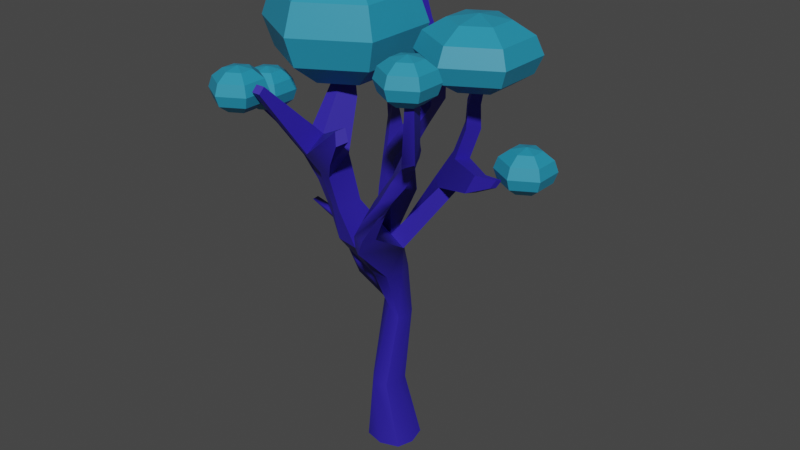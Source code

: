 # Source: arbolNoche3.blend  (saved by Blender 2.80.75; exported with 4.5.12 LTS)
import bpy
from mathutils import Matrix  # noqa: F401  (used for matrix-valued properties, if any)

bpy.ops.wm.read_factory_settings(use_empty=True)
scene = bpy.context.scene
scene.name = 'Scene'

# ---- collections
col_collection = bpy.data.collections.new('Collection'); scene.collection.children.link(col_collection)

# ---- materials (node trees are filled in below, after node groups)
mat_tronco = bpy.data.materials.new('tronco')
mat_tronco.use_transparent_shadow = False
mat_hojas = bpy.data.materials.new('Hojas')
mat_hojas.use_transparent_shadow = False

# ---- material node trees
mat_tronco.use_nodes = True; mat_tronco.node_tree.nodes.clear()
_N = mat_tronco.node_tree.nodes; _L = mat_tronco.node_tree.links
n0 = _N.new('ShaderNodeOutputMaterial'); n0.name = 'Material Output'; n0.location = (300, 300)
n1 = _N.new('ShaderNodeBsdfPrincipled'); n1.name = 'Principled BSDF'; n1.location = (10, 300)
n1.distribution = 'GGX'
n1.subsurface_method = 'BURLEY'
n1.inputs[0].default_value = (0.0264, 0.01455, 0.3626, 1.0)
n1.inputs[3].default_value = 1.45
n1.inputs[27].default_value = (0.0, 0.0, 0.0, 1.0)
n1.inputs[28].default_value = 1.0
_L.new(n1.outputs[0], n0.inputs[0])
n0.is_active_output = True
mat_hojas.use_nodes = True; mat_hojas.node_tree.nodes.clear()
_N = mat_hojas.node_tree.nodes; _L = mat_hojas.node_tree.links
n0 = _N.new('ShaderNodeOutputMaterial'); n0.name = 'Material Output'; n0.location = (300, 300)
n1 = _N.new('ShaderNodeBsdfPrincipled'); n1.name = 'Principled BSDF'; n1.location = (10, 300)
n1.distribution = 'GGX'
n1.subsurface_method = 'BURLEY'
n1.inputs[0].default_value = (0.01872, 0.2764, 0.4412, 1.0)
n1.inputs[3].default_value = 1.45
n1.inputs[27].default_value = (0.0, 0.0, 0.0, 1.0)
n1.inputs[28].default_value = 1.0
_L.new(n1.outputs[0], n0.inputs[0])
n0.is_active_output = True

# ---- world
world_world = bpy.data.worlds.new('World'); scene.world = world_world
world_world.use_nodes = True; world_world.node_tree.nodes.clear()
_N = world_world.node_tree.nodes; _L = world_world.node_tree.links
n0 = _N.new('ShaderNodeOutputWorld'); n0.name = 'World Output'; n0.location = (300, 300)
n1 = _N.new('ShaderNodeBackground'); n1.name = 'Background'; n1.location = (10, 300)
n1.inputs[0].default_value = (0.05088, 0.05088, 0.05088, 1.0)
_L.new(n1.outputs[0], n0.inputs[0])
n0.is_active_output = True
world_world.color = (0.05088, 0.05088, 0.05088)
world_world.use_sun_shadow = False
world_world.sun_shadow_jitter_overblur = 0.0

# ---- meshes
me_mesh = bpy.data.meshes.new('Mesh')
me_mesh.from_pydata([(-0.1968, -2.756, 0.4062), (1.03, -2.762, 0.3559), (-0.007241, 0.1294, 0.2007), (0.5699, 0.2748, 0.3559), (0.1556, 0.2972, -0.3156), (0.5587, 0.2696, -0.3718), (-0.1671, -2.75, -0.3635), (1.049, -2.753, -0.4214), (0.6918, -0.4952, 0.06277), (0.1387, -0.2238, 0.07032), (0.09556, -0.3382, -0.3978), (0.6088, -0.5425, -0.4653), (0.4722, -1.72, 0.3083), (-0.2928, -1.695, 0.1325), (-0.2465, -1.694, -0.3081), (0.5698, -1.722, -0.2635), (-0.5524, 0.9199, 0.9493), (0.9367, 1.072, 1.528), (0.5318, 0.836, -0.1768), (-0.01033, 0.8745, -0.5606), (0.1847, 0.9041, 1.024), (0.3694, 0.8484, -0.1218), (0.3496, 0.2838, -0.4257), (0.3029, -0.4798, -0.5256), (0.1326, -1.704, -0.3572), (0.4037, -2.752, -0.5), (0.4245, -2.765, 0.5), (0.09222, -1.708, 0.4286), (0.4187, -0.3425, 0.1552), (0.277, 0.2979, 0.5), (1.047, 0.8075, 0.1971), (0.358, 0.8824, 0.03579), (-0.3532, 0.9362, -0.04573), (-0.07298, 0.2092, 0.0002611), (0.01688, -0.1243, -0.1612), (-0.4228, -1.69, -0.1471), (-0.3612, -2.754, 3.954e-07), (0.4163, -2.764, 3.954e-07), (1.198, -2.759, 3.926e-07), (0.6281, -1.726, 0.02605), (0.7882, -0.5552, -0.1876), (0.7493, 0.2586, 3.065e-07), (1.853, 2.24, 1.249), (2.336, 2.223, 1.221), (2.272, 2.543, 0.7546), (1.797, 2.544, 0.8675), (-0.602, 1.525, 1.111), (-0.2298, 1.488, 1.177), (-0.1815, 1.509, 0.5624), (-0.6224, 1.551, 0.5033), (-0.6948, 2.059, 1.353), (-0.3278, 2.025, 1.362), (-0.2205, 2.295, 0.8462), (-0.6687, 2.335, 0.8467), (-1.191, 2.465, 1.618), (-0.8206, 2.376, 1.615), (-0.7424, 2.604, 1.194), (-1.139, 2.685, 1.196), (2.465, 2.574, 1.449), (2.813, 2.576, 1.367), (2.719, 2.787, 1.094), (2.383, 2.785, 1.176), (-0.1165, 1.894, -0.4503), (-0.8055, 1.939, -0.8042), (-0.1738, 1.891, -1.162), (-0.8894, 1.934, -1.478), (3.243, 2.904, 2.101), (3.593, 2.92, 2.023), (3.494, 3.157, 1.798), (3.146, 3.142, 1.876), (3.541, 3.874, 2.263), (3.77, 3.856, 2.212), (3.688, 3.873, 1.961), (3.46, 3.891, 2.011), (-1.391, 3.414, 2.59), (-1.17, 3.396, 2.555), (-1.152, 3.487, 2.433), (-1.374, 3.504, 2.477), (0.1308, 2.345, 1.662), (0.2068, 2.549, 1.296), (-0.1764, 2.752, 1.541), (-0.2397, 2.582, 1.839), (0.715, 2.756, 1.909), (0.9908, 2.833, 1.773), (0.8611, 3.018, 1.748), (0.6373, 2.955, 1.859), (-0.2832, 3.069, 0.5225), (-0.6284, 3.094, 0.5225), (-0.8978, 3.318, 0.7458), (-0.6144, 3.298, 0.7458), (-0.5207, 3.948, 0.4719), (-0.715, 3.956, 0.5184), (-0.7478, 4.114, 0.6547), (-0.5878, 4.108, 0.6169), (-1.306, 1.77, 0.9732), (-1.442, 1.782, 0.5672), (-1.827, 2.236, 1.011), (-1.931, 2.244, 0.5226), (-3.594, 2.728, 1.142), (-3.531, 2.765, 0.9463), (-3.422, 2.878, 1.133), (-3.363, 2.897, 0.8095), (0.3161, 2.617, -1.307), (-0.197, 2.644, -1.311), (0.2328, 2.613, -1.885), (-0.2876, 2.635, -1.885), (-0.7668, 4.176, -1.629), (-1.041, 4.181, -1.629), (-0.703, 4.163, -1.991), (-0.9896, 4.168, -1.991), (2.306, 1.788, -0.5058), (1.918, 1.815, -0.1789), (1.717, 1.812, -0.8581), (1.391, 1.823, -0.5223), (3.006, 2.775, -0.5099), (2.758, 2.794, -0.253), (2.619, 2.788, -0.8522), (2.387, 2.793, -0.5773), (3.676, 4.109, -0.5905), (3.506, 4.116, -0.4785), (3.519, 4.112, -0.7396), (3.351, 4.114, -0.6198), (0.9401, 1.548, 1.388), (0.918, 1.758, 0.9987), (1.558, 1.72, 1.146), (1.614, 1.715, 1.456), (1.506, 1.902, 1.36), (1.351, 2.156, 0.8004), (1.723, 1.873, 1.116), (1.924, 1.913, 1.413), (1.14, 1.314, 1.548), (0.5095, 1.221, 1.306), (0.5816, 1.335, 0.8701), (1.275, 1.284, 1.255), (-0.4413, 1.417, -1.073), (0.2761, 1.367, -0.895), (0.1555, 1.394, -0.1096), (-0.5404, 1.446, -0.3134), (2.655, 2.296, -0.5079), (2.428, 2.315, -0.2208), (2.027, 2.315, -0.5498), (2.258, 2.31, -0.8551), (3.071, 3.448, -0.5502), (2.897, 3.46, -0.3657), (2.647, 3.458, -0.5986), (2.826, 3.454, -0.7959), (2.952, 3.113, -0.53), (2.747, 3.129, -0.3094), (2.423, 3.128, -0.5879), (2.62, 3.123, -0.824), (0.04699, 2.262, -1.478), (0.1202, 2.264, -0.8524), (-0.4952, 2.298, -1.106), (-0.5605, 2.294, -1.568), (0.02331, 3.39, -1.938), (0.07786, 3.399, -1.468), (-0.3199, 3.414, -1.468), (-0.3806, 3.403, -1.938), (-0.4172, 3.782, -1.965), (-0.4189, 3.793, -1.548), (-0.75, 3.803, -1.548), (-0.7552, 3.79, -1.965), (0.2079, 3.0, -1.912), (0.2887, 3.006, -1.387), (-0.1776, 3.027, -1.387), (-0.2648, 3.018, -1.912), (-0.9313, 1.325, 0.9088), (-1.137, 1.332, 0.1807), (-1.017, 1.938, 0.6048), (-0.97, 1.929, 1.13), (-2.309, 2.23, 0.9754), (-2.4, 2.257, 0.6308), (-2.819, 2.584, 0.6475), (-2.788, 2.554, 1.044), (-2.925, 2.467, 1.008), (-2.975, 2.514, 0.7753), (-3.201, 2.752, 0.7809), (-3.21, 2.721, 1.135), (-1.742, 2.023, 0.9544), (-1.877, 2.034, 0.5543), (-2.379, 2.406, 0.5319), (-2.296, 2.383, 1.024), (-1.871, 2.122, -1.702), (-1.948, 2.105, -2.103), (-2.073, 2.389, -2.074), (-2.102, 2.333, -2.2), (-2.812, 2.275, -2.461), (-2.742, 2.205, -2.567), (-2.738, 2.486, -2.341), (-2.674, 2.351, -2.514), (3.627, 2.086, 0.1898), (3.448, 2.096, 0.3839), (3.926, 2.387, 0.1886), (3.748, 2.396, 0.3642), (4.329, 2.269, 0.2404), (4.231, 2.272, 0.3326), (4.511, 2.408, 0.2399), (4.41, 2.411, 0.3232), (-0.755, 0.4832, 0.3625), (-0.7873, 0.4814, 0.186), (-0.7263, 0.1114, 0.2165), (-0.7824, 0.1138, 0.1158), (-1.434, 1.094, 0.4968), (-1.466, 1.092, 0.3203), (-1.392, 0.8915, 0.3507), (-1.447, 0.8952, 0.2501), (-2.077, 1.242, 0.6109), (-2.11, 1.24, 0.4343), (-2.02, 1.127, 0.4648), (-2.077, 1.13, 0.3641)], [], [(0, 26, 27, 13), (74, 75, 76, 77), (14, 24, 25, 6), (36, 37, 26, 0), (1, 38, 39, 12), (36, 0, 13, 35), (9, 28, 29, 2), (2, 33, 199, 198), (4, 22, 23, 10), (8, 40, 41, 3), (13, 27, 28, 9), (35, 13, 9, 34), (10, 23, 24, 14), (12, 39, 40, 8), (2, 29, 20, 16), (3, 41, 30, 17), (22, 4, 19, 21), (33, 2, 16, 32), (70, 71, 72, 73), (5, 22, 21, 18), (23, 22, 5, 11), (24, 23, 11, 15), (25, 24, 15, 7), (26, 37, 38, 1), (27, 26, 1, 12), (28, 27, 12, 8), (29, 28, 8, 3), (20, 29, 3, 17), (119, 118, 120, 121), (107, 106, 108, 109), (4, 33, 32, 19), (10, 34, 33, 4), (14, 35, 34, 10), (6, 36, 35, 14), (6, 25, 37, 36), (38, 37, 25, 7), (39, 38, 7, 15), (40, 39, 15, 11), (41, 40, 11, 5), (30, 41, 5, 18), (20, 17, 130, 131), (17, 30, 133, 130), (30, 31, 132, 133), (31, 20, 131, 132), (16, 20, 47, 46), (20, 31, 48, 47), (31, 32, 49, 48), (99, 98, 100, 101), (46, 47, 51, 50), (47, 48, 52, 51), (48, 49, 53, 52), (49, 46, 50, 53), (50, 51, 55, 54), (82, 83, 84, 85), (90, 91, 92, 93), (53, 50, 54, 57), (42, 43, 59, 58), (43, 44, 60, 59), (44, 45, 61, 60), (45, 42, 58, 61), (32, 31, 136, 137), (31, 21, 135, 136), (21, 19, 134, 135), (19, 32, 137, 134), (58, 59, 67, 66), (59, 60, 68, 67), (60, 61, 69, 68), (61, 58, 66, 69), (66, 67, 71, 70), (67, 68, 72, 71), (68, 69, 73, 72), (69, 66, 70, 73), (54, 55, 75, 74), (55, 56, 76, 75), (56, 57, 77, 76), (57, 54, 74, 77), (51, 52, 79, 78), (52, 56, 80, 79), (56, 55, 81, 80), (55, 51, 78, 81), (78, 79, 83, 82), (79, 80, 84, 83), (80, 81, 85, 84), (81, 78, 82, 85), (52, 53, 87, 86), (53, 57, 88, 87), (57, 56, 89, 88), (56, 52, 86, 89), (86, 87, 91, 90), (87, 88, 92, 91), (88, 89, 93, 92), (89, 86, 90, 93), (32, 16, 166, 167), (16, 46, 169, 166), (46, 49, 168, 169), (49, 32, 167, 168), (95, 94, 178, 179), (94, 96, 181, 178), (96, 97, 180, 181), (97, 95, 179, 180), (63, 62, 151, 152), (62, 64, 150, 151), (64, 65, 153, 150), (65, 63, 152, 153), (103, 102, 163, 164), (102, 104, 162, 163), (104, 105, 165, 162), (105, 103, 164, 165), (31, 30, 110, 111), (30, 18, 112, 110), (18, 21, 113, 112), (21, 31, 111, 113), (195, 194, 196, 197), (110, 112, 141, 138), (112, 113, 140, 141), (113, 111, 139, 140), (115, 114, 146, 147), (114, 116, 149, 146), (116, 117, 148, 149), (117, 115, 147, 148), (123, 122, 126, 127), (124, 123, 127, 128), (122, 125, 129, 126), (127, 126, 42, 45), (128, 127, 45, 44), (129, 128, 44, 43), (126, 129, 43, 42), (131, 130, 125, 122), (132, 131, 122, 123), (133, 132, 123, 124), (130, 133, 124, 125), (135, 134, 65, 64), (136, 135, 64, 62), (137, 136, 62, 63), (187, 186, 188, 189), (139, 138, 114, 115), (140, 139, 115, 117), (141, 140, 117, 116), (138, 141, 116, 114), (143, 142, 118, 119), (144, 143, 119, 121), (145, 144, 121, 120), (142, 145, 120, 118), (147, 146, 142, 143), (148, 147, 143, 144), (149, 148, 144, 145), (146, 149, 145, 142), (151, 150, 104, 102), (152, 151, 102, 103), (153, 152, 103, 105), (150, 153, 105, 104), (155, 154, 158, 159), (156, 155, 159, 160), (157, 156, 160, 161), (154, 157, 161, 158), (159, 158, 108, 106), (160, 159, 106, 107), (161, 160, 107, 109), (158, 161, 109, 108), (163, 162, 154, 155), (164, 163, 155, 156), (165, 164, 156, 157), (162, 165, 157, 154), (167, 166, 94, 95), (168, 167, 95, 97), (169, 168, 97, 96), (166, 169, 96, 94), (171, 170, 174, 175), (172, 171, 175, 176), (173, 172, 176, 177), (170, 173, 177, 174), (175, 174, 98, 99), (176, 175, 99, 101), (177, 176, 101, 100), (174, 177, 100, 98), (179, 178, 170, 171), (180, 179, 171, 172), (181, 180, 172, 173), (178, 181, 173, 170), (128, 124, 125, 129), (134, 137, 182, 183), (137, 63, 184, 182), (63, 65, 185, 184), (65, 134, 183, 185), (183, 182, 186, 187), (182, 184, 188, 186), (184, 185, 189, 188), (185, 183, 187, 189), (111, 110, 190, 191), (110, 138, 192, 190), (138, 139, 193, 192), (139, 111, 191, 193), (191, 190, 194, 195), (190, 192, 196, 194), (192, 193, 197, 196), (193, 191, 195, 197), (199, 201, 205, 203), (9, 2, 198, 200), (33, 34, 201, 199), (34, 9, 200, 201), (204, 202, 206, 208), (200, 198, 202, 204), (201, 200, 204, 205), (198, 199, 203, 202), (209, 208, 206, 207), (205, 204, 208, 209), (202, 203, 207, 206), (203, 205, 209, 207)])
me_mesh.polygons.foreach_set('use_smooth', [True] * 208)
_k = set([(0, 13), (0, 26), (0, 36), (1, 12), (1, 26), (1, 38), (2, 9), (2, 16), (3, 8), (3, 17), (4, 10), (4, 19), (5, 11), (5, 18), (6, 14), (6, 25), (6, 36), (7, 15), (7, 25), (7, 38), (8, 12), (9, 13), (10, 14), (11, 15), (16, 20), (16, 32), (16, 46), (16, 166), (17, 20), (17, 130), (18, 21), (18, 112), (19, 134), (20, 31), (20, 47), (20, 131), (21, 31), (21, 113), (21, 135), (30, 31), (30, 110), (30, 133), (31, 32), (31, 48), (31, 111), (31, 132), (31, 136), (32, 49), (32, 137), (32, 167), (42, 58), (42, 126), (43, 59), (43, 129), (44, 60), (44, 128), (45, 61), (45, 127), (46, 49), (46, 50), (46, 169), (47, 51), (48, 52), (49, 53), (49, 168), (50, 54), (51, 52), (51, 78), (52, 53), (52, 56), (52, 79), (52, 86), (53, 57), (53, 87), (54, 74), (55, 56), (55, 75), (55, 81), (56, 57), (56, 76), (56, 80), (56, 89), (57, 77), (57, 88), (58, 61), (58, 66), (59, 67), (60, 68), (61, 69), (62, 136), (62, 151), (63, 65), (63, 152), (63, 184), (64, 135), (64, 150), (65, 153), (65, 185), (66, 70), (67, 71), (68, 72), (69, 73), (70, 71), (70, 73), (71, 72), (72, 73), (74, 75), (74, 77), (75, 76), (76, 77), (78, 82), (79, 83), (80, 84), (81, 85), (82, 83), (82, 85), (83, 84), (84, 85), (86, 87), (86, 89), (86, 90), (87, 88), (87, 91), (88, 89), (88, 92), (89, 93), (90, 91), (90, 93), (91, 92), (92, 93), (94, 95), (94, 96), (94, 166), (94, 178), (95, 97), (95, 167), (95, 179), (96, 97), (96, 169), (96, 181), (97, 168), (97, 180), (98, 99), (98, 100), (98, 174), (99, 101), (99, 175), (100, 101), (100, 177), (101, 176), (102, 151), (102, 163), (103, 152), (103, 164), (104, 150), (104, 162), (105, 153), (105, 165), (106, 107), (106, 108), (106, 159), (107, 109), (107, 160), (108, 109), (108, 158), (109, 161), (110, 111), (110, 112), (110, 190), (111, 113), (111, 191), (112, 113), (112, 141), (113, 140), (114, 138), (114, 146), (115, 139), (115, 147), (116, 117), (116, 141), (116, 149), (117, 140), (117, 148), (118, 119), (118, 120), (118, 142), (119, 121), (119, 143), (120, 121), (120, 145), (121, 144), (122, 126), (122, 131), (123, 127), (123, 132), (124, 125), (124, 133), (125, 130), (128, 129), (134, 137), (134, 183), (137, 182), (138, 139), (138, 192), (139, 193), (142, 146), (143, 147), (144, 148), (145, 149), (154, 158), (154, 162), (155, 159), (155, 163), (156, 160), (156, 164), (157, 161), (157, 165), (167, 168), (170, 174), (170, 178), (171, 175), (171, 179), (172, 176), (172, 180), (173, 177), (173, 181), (182, 186), (183, 187), (184, 188), (185, 189), (186, 188), (187, 189), (188, 189), (190, 191), (190, 192), (190, 194), (191, 193), (191, 195), (192, 196), (193, 197), (194, 195), (194, 196), (195, 197), (196, 197), (198, 200), (202, 204), (206, 208)])
me_mesh.attributes.new('sharp_edge', 'BOOLEAN', 'EDGE').data.foreach_set('value', [ (min(e.vertices), max(e.vertices)) in _k for e in me_mesh.edges])
_uv = me_mesh.uv_layers.new(name='map1')
_uv.uv.foreach_set('vector', [0.1716, -0.4242, 0.4672, -0.4472, 0.4672, -0.4214, 0.2025, -0.4025, 0.2971, 1.062, 0.3139, 1.073, 0.2989, 1.106, 0.2815, 1.093, -0.3119, -0.372, -0.4811, -0.3647, -0.4811, -0.4085, -0.2771, -0.4062, -0.07614, -0.4176, -0.4139, -0.4796, 0.4672, -0.4472, 0.1716, -0.4242, 0.8284, -0.4382, 1.088, -0.428, 1.105, -0.4104, 0.789, -0.4232, -0.07614, -0.4176, 0.1716, -0.4242, 0.2025, -0.4025, -0.08936, -0.3953, 0.2443, -0.3383, 0.4672, -0.3476, 0.4672, -0.1269, 0.2443, -0.1086, 0.2443, -0.1086, -0.1079, -0.09446, -0.1079, -0.09446, 0.2443, -0.1086, -0.3527, 0.003639, -0.4811, 0.04563, -0.4811, -0.2444, -0.3527, -0.2733, 0.7317, -0.3765, 1.132, -0.3589, 1.132, -0.15, 0.7317, -0.1875, 0.2025, -0.4025, 0.4672, -0.4214, 0.4672, -0.3476, 0.2443, -0.3383, -0.08936, -0.3953, 0.2025, -0.4025, 0.2443, -0.3383, -0.1079, -0.3309, -0.3527, -0.2733, -0.4811, -0.2444, -0.4811, -0.3647, -0.3119, -0.372, 0.789, -0.4232, 1.105, -0.4104, 1.132, -0.3589, 0.7317, -0.3765, 0.2443, -0.1086, 0.4672, -0.1269, 0.4854, 0.5497, 0.2662, 0.5369, 0.7317, -0.1875, 1.132, -0.15, 1.064, 0.5887, 0.7068, 0.555, -0.4811, 0.04563, -0.3527, 0.003639, -0.3177, 0.5443, -0.4895, 0.5526, -0.1079, -0.09446, 0.2443, -0.1086, 0.2662, 0.5369, -0.07976, 0.6079, 0.7617, 1.082, 0.7771, 1.072, 0.7926, 1.095, 0.7766, 1.106, 1.382, 0.02563, 1.519, 0.04563, 1.511, 0.5526, 1.333, 0.5456, 1.519, -0.2444, 1.519, 0.04563, 1.382, 0.02563, 1.382, -0.2586, 1.519, -0.3647, 1.519, -0.2444, 1.382, -0.2586, 1.342, -0.3652, 1.519, -0.4085, 1.519, -0.3647, 1.342, -0.3652, 1.306, -0.4025, 0.4672, -0.4472, 1.586, -0.4796, 1.088, -0.428, 0.8284, -0.4382, 0.4672, -0.4214, 0.4672, -0.4472, 0.8284, -0.4382, 0.789, -0.4232, 0.4672, -0.3476, 0.4672, -0.4214, 0.789, -0.4232, 0.7317, -0.3765, 0.4672, -0.1269, 0.4672, -0.3476, 0.7317, -0.3765, 0.7317, -0.1875, 0.4854, 0.5497, 0.4672, -0.1269, 0.7317, -0.1875, 0.7068, 0.555, 1.112, 1.256, 1.123, 1.237, 1.159, 1.249, 1.148, 1.267, -0.4099, 1.246, -0.4532, 1.253, -0.4611, 1.209, -0.4246, 1.204, -0.3527, 0.003639, -0.1079, -0.09446, -0.07976, 0.6079, -0.3177, 0.5443, -0.3527, -0.2733, -0.1079, -0.3309, -0.1079, -0.09446, -0.3527, 0.003639, -0.3119, -0.372, -0.08936, -0.3953, -0.1079, -0.3309, -0.3527, -0.2733, -0.2771, -0.4062, -0.07614, -0.4176, -0.08936, -0.3953, -0.3119, -0.372, -0.2771, -0.4062, -0.4811, -0.4085, -0.4139, -0.4796, -0.07614, -0.4176, 1.088, -0.428, 1.586, -0.4796, 1.519, -0.4085, 1.306, -0.4025, 1.105, -0.4104, 1.088, -0.428, 1.306, -0.4025, 1.342, -0.3652, 1.132, -0.3589, 1.105, -0.4104, 1.342, -0.3652, 1.382, -0.2586, 1.132, -0.15, 1.132, -0.3589, 1.382, -0.2586, 1.382, 0.02563, 1.064, 0.5887, 1.132, -0.15, 1.382, 0.02563, 1.333, 0.5456, 0.4854, 0.5497, 0.7068, 0.555, 0.7445, 0.7574, 0.5884, 0.8185, 0.7068, 0.555, 1.064, 0.5887, 0.9799, 0.9133, 0.7445, 0.7574, 1.064, 0.5887, 1.563, 0.8788, 0.9398, 1.293, 0.9799, 0.9133, 1.563, 0.8788, 2.485, 0.5497, 2.588, 0.8185, 0.9398, 1.293, 0.2662, 0.5369, 0.4854, 0.5497, 0.3671, 0.8508, 0.2658, 0.7943, 0.4854, 0.5497, -0.4373, 0.8788, 0.2066, 1.079, 0.3671, 0.8508, -0.4373, 0.8788, -0.07976, 0.6079, 0.1133, 0.9061, 0.2066, 1.079, 0.04139, 0.8779, 0.08214, 0.8626, 0.08472, 0.8855, 0.03714, 0.9006, 0.2658, 0.7943, 0.3671, 0.8508, 0.3457, 1.011, 0.2716, 0.9596, 0.3671, 0.8508, 0.2066, 1.079, 0.2648, 1.182, 0.3457, 1.011, 0.2066, 1.079, 0.1133, 0.9061, 0.1862, 1.099, 0.2648, 1.182, 0.1133, 0.9061, 0.2658, 0.7943, 0.2716, 0.9596, 0.1862, 1.099, 0.2716, 0.9596, 0.3457, 1.011, 0.3026, 1.021, 0.2585, 0.9846, 0.5249, 1.115, 0.5626, 1.14, 0.54, 1.173, 0.5095, 1.152, 0.1085, 1.342, 0.1067, 1.318, 0.1392, 1.318, 0.1443, 1.336, 0.1862, 1.099, 0.2716, 0.9596, 0.2585, 0.9846, 0.2057, 1.072, 0.7526, 1.046, 0.8135, 1.011, 0.8082, 1.02, 0.7732, 1.041, 0.8135, 1.011, 0.8634, 1.129, 0.8352, 1.092, 0.8082, 1.02, 0.8634, 1.129, 0.7956, 1.18, 0.7979, 1.119, 0.8352, 1.092, 0.7956, 1.18, 0.7526, 1.046, 0.7732, 1.041, 0.7979, 1.119, -0.07976, 0.6079, -0.4373, 0.8788, -0.2682, 1.146, -0.1109, 0.9035, -0.4373, 0.8788, -0.4895, 0.5526, -0.4227, 0.8278, -0.2682, 1.146, -0.4895, 0.5526, -0.3177, 0.5443, -0.2921, 0.7761, -0.4227, 0.8278, -0.3177, 0.5443, -0.07976, 0.6079, -0.1109, 0.9035, -0.2921, 0.7761, 0.7732, 1.041, 0.8082, 1.02, 0.7879, 0.9708, 0.7629, 0.9833, 0.8082, 1.02, 0.8352, 1.092, 0.8003, 1.029, 0.7879, 0.9708, 0.8352, 1.092, 0.7979, 1.119, 0.774, 1.045, 0.8003, 1.029, 0.7979, 1.119, 0.7732, 1.041, 0.7629, 0.9833, 0.774, 1.045, 0.7629, 0.9833, 0.7879, 0.9708, 0.7771, 1.072, 0.7617, 1.082, 0.7879, 0.9708, 0.8003, 1.029, 0.7926, 1.095, 0.7771, 1.072, 0.8003, 1.029, 0.774, 1.045, 0.7766, 1.106, 0.7926, 1.095, 0.774, 1.045, 0.7629, 0.9833, 0.7617, 1.082, 0.7766, 1.106, 0.2585, 0.9846, 0.3026, 1.021, 0.3139, 1.073, 0.2971, 1.062, 0.3026, 1.021, 0.2501, 1.121, 0.2989, 1.106, 0.3139, 1.073, 0.2501, 1.121, 0.2057, 1.072, 0.2815, 1.093, 0.2989, 1.106, 0.2057, 1.072, 0.2585, 0.9846, 0.2971, 1.062, 0.2815, 1.093, 0.3457, 1.011, 0.2648, 1.182, 0.4263, 1.195, 0.4435, 1.09, 0.2648, 1.182, 0.2501, 1.121, 0.3787, 1.165, 0.4263, 1.195, 0.2501, 1.121, 0.3026, 1.021, 0.3984, 1.094, 0.3787, 1.165, 0.3026, 1.021, 0.3457, 1.011, 0.4435, 1.09, 0.3984, 1.094, 0.4435, 1.09, 0.4263, 1.195, 0.5626, 1.14, 0.5249, 1.115, 0.4263, 1.195, 0.3787, 1.165, 0.54, 1.173, 0.5626, 1.14, 0.3787, 1.165, 0.3984, 1.094, 0.5095, 1.152, 0.54, 1.173, 0.3984, 1.094, 0.4435, 1.09, 0.5249, 1.115, 0.5095, 1.152, 0.2648, 1.182, 0.1862, 1.099, 0.1115, 1.253, 0.1455, 1.304, 0.1862, 1.099, 0.2057, 1.072, 0.1424, 1.224, 0.1115, 1.253, 0.2057, 1.072, 0.2501, 1.121, 0.1676, 1.259, 0.1424, 1.224, 0.2501, 1.121, 0.2648, 1.182, 0.1455, 1.304, 0.1676, 1.259, 0.1455, 1.304, 0.1115, 1.253, 0.1067, 1.318, 0.1085, 1.342, 0.1115, 1.253, 0.1424, 1.224, 0.1392, 1.318, 0.1067, 1.318, 0.1424, 1.224, 0.1676, 1.259, 0.1443, 1.336, 0.1392, 1.318, 0.1676, 1.259, 0.1455, 1.304, 0.1085, 1.342, 0.1443, 1.336, -0.07976, 0.6079, 0.2662, 0.5369, 0.1712, 0.6572, 0.02514, 0.7082, 0.2662, 0.5369, 0.2658, 0.7943, 0.173, 0.8283, 0.1712, 0.6572, 0.2658, 0.7943, 0.1133, 0.9061, 0.07139, 0.8778, 0.173, 0.8283, 0.1133, 0.9061, -0.07976, 0.6079, 0.02514, 0.7082, 0.07139, 0.8778, 0.06338, 0.7379, 0.1234, 0.71, 0.1098, 0.7648, 0.05597, 0.7889, 0.1234, 0.71, 0.1164, 0.8372, 0.1065, 0.8531, 0.1098, 0.7648, 0.1164, 0.8372, 0.0519, 0.8623, 0.04722, 0.8748, 0.1065, 0.8531, 0.0519, 0.8623, 0.06338, 0.7379, 0.05597, 0.7889, 0.04722, 0.8748, -0.1313, 1.031, -0.2247, 1.174, -0.3835, 1.165, -0.2731, 1.104, -0.2247, 1.174, -0.3651, 0.988, -0.4291, 1.019, -0.3835, 1.165, -0.3651, 0.988, -0.2705, 0.9271, -0.3497, 0.9903, -0.4291, 1.019, -0.2705, 0.9271, -0.1313, 1.031, -0.2731, 1.104, -0.3497, 0.9903, -0.3768, 1.113, -0.4591, 1.133, -0.4573, 1.178, -0.3861, 1.162, -0.4591, 1.133, -0.4707, 1.032, -0.4682, 1.093, -0.4573, 1.178, -0.4707, 1.032, -0.4098, 1.02, -0.4136, 1.083, -0.4682, 1.093, -0.4098, 1.02, -0.3768, 1.113, -0.3861, 1.162, -0.4136, 1.083, 1.563, 0.8788, 1.064, 0.5887, 1.135, 0.945, 1.088, 1.034, 1.064, 0.5887, 1.333, 0.5456, 1.26, 0.9867, 1.135, 0.945, 1.333, 0.5456, 1.511, 0.5526, 1.242, 1.099, 1.26, 0.9867, 1.511, 0.5526, 1.563, 0.8788, 1.088, 1.034, 1.242, 1.099, 0.9789, 0.8692, 0.9891, 0.8611, 0.9896, 0.8756, 0.9808, 0.8832, 1.135, 0.945, 1.26, 0.9867, 1.192, 1.036, 1.105, 0.9953, 1.26, 0.9867, 1.242, 1.099, 1.166, 1.109, 1.192, 1.036, 1.242, 1.099, 1.088, 1.034, 1.069, 1.057, 1.166, 1.109, 1.059, 1.068, 1.086, 1.023, 1.094, 1.089, 1.071, 1.129, 1.086, 1.023, 1.15, 1.057, 1.152, 1.118, 1.094, 1.089, 1.15, 1.057, 1.127, 1.108, 1.132, 1.16, 1.152, 1.118, 1.127, 1.108, 1.059, 1.068, 1.071, 1.129, 1.132, 1.16, 0.8334, 1.224, 0.664, 0.9509, 0.7162, 1.014, 0.8072, 1.195, 0.9252, 1.04, 0.8334, 1.224, 0.8072, 1.195, 0.8888, 1.098, 0.664, 0.9509, 0.7733, 0.8825, 0.7957, 0.9601, 0.7162, 1.014, 0.8072, 1.195, 0.7162, 1.014, 0.7526, 1.046, 0.7956, 1.18, 0.8888, 1.098, 0.8072, 1.195, 0.7956, 1.18, 0.8634, 1.129, 0.7957, 0.9601, 0.8888, 1.098, 0.8634, 1.129, 0.8135, 1.011, 0.7162, 1.014, 0.7957, 0.9601, 0.8135, 1.011, 0.7526, 1.046, 0.5884, 0.8185, 0.7445, 0.7574, 0.7733, 0.8825, 0.664, 0.9509, 0.9398, 1.293, 0.5884, 0.8185, 0.664, 0.9509, 0.8334, 1.224, 0.9799, 0.9133, 0.9398, 1.293, 0.8334, 1.224, 0.9252, 1.04, 0.7445, 0.7574, 0.9799, 0.9133, 0.9252, 1.04, 0.7733, 0.8825, -0.4227, 0.8278, -0.2921, 0.7761, -0.2705, 0.9271, -0.3651, 0.988, -0.2682, 1.146, -0.4227, 0.8278, -0.3651, 0.988, -0.2247, 1.174, -0.1109, 0.9035, -0.2682, 1.146, -0.2247, 1.174, -0.1313, 1.031, -0.1093, 0.9747, -0.08553, 0.983, -0.09161, 1.006, -0.1128, 0.9986, 1.069, 1.057, 1.105, 0.9953, 1.086, 1.023, 1.059, 1.068, 1.166, 1.109, 1.069, 1.057, 1.059, 1.068, 1.127, 1.108, 1.192, 1.036, 1.166, 1.109, 1.127, 1.108, 1.15, 1.057, 1.105, 0.9953, 1.192, 1.036, 1.15, 1.057, 1.086, 1.023, 1.083, 1.179, 1.103, 1.147, 1.123, 1.237, 1.112, 1.256, 1.137, 1.203, 1.083, 1.179, 1.112, 1.256, 1.148, 1.267, 1.154, 1.169, 1.137, 1.203, 1.148, 1.267, 1.159, 1.249, 1.103, 1.147, 1.154, 1.169, 1.159, 1.249, 1.123, 1.237, 1.071, 1.129, 1.094, 1.089, 1.103, 1.147, 1.083, 1.179, 1.132, 1.16, 1.071, 1.129, 1.083, 1.179, 1.137, 1.203, 1.152, 1.118, 1.132, 1.16, 1.137, 1.203, 1.154, 1.169, 1.094, 1.089, 1.152, 1.118, 1.154, 1.169, 1.103, 1.147, -0.3835, 1.165, -0.4291, 1.019, -0.4707, 1.032, -0.4591, 1.133, -0.2731, 1.104, -0.3835, 1.165, -0.4591, 1.133, -0.3768, 1.113, -0.3497, 0.9903, -0.2731, 1.104, -0.3768, 1.113, -0.4098, 1.02, -0.4291, 1.019, -0.3497, 0.9903, -0.4098, 1.02, -0.4707, 1.032, -0.4558, 1.21, -0.4657, 1.141, -0.4634, 1.179, -0.4544, 1.234, -0.3947, 1.198, -0.4558, 1.21, -0.4544, 1.234, -0.4026, 1.225, -0.4174, 1.133, -0.3947, 1.198, -0.4026, 1.225, -0.421, 1.172, -0.4657, 1.141, -0.4174, 1.133, -0.421, 1.172, -0.4634, 1.179, -0.4544, 1.234, -0.4634, 1.179, -0.4611, 1.209, -0.4532, 1.253, -0.4026, 1.225, -0.4544, 1.234, -0.4532, 1.253, -0.4099, 1.246, -0.421, 1.172, -0.4026, 1.225, -0.4099, 1.246, -0.4246, 1.204, -0.4634, 1.179, -0.421, 1.172, -0.4246, 1.204, -0.4611, 1.209, -0.4573, 1.178, -0.4682, 1.093, -0.4657, 1.141, -0.4558, 1.21, -0.3861, 1.162, -0.4573, 1.178, -0.4558, 1.21, -0.3947, 1.198, -0.4136, 1.083, -0.3861, 1.162, -0.3947, 1.198, -0.4174, 1.133, -0.4682, 1.093, -0.4136, 1.083, -0.4174, 1.133, -0.4657, 1.141, 0.02514, 0.7082, 0.1712, 0.6572, 0.1234, 0.71, 0.06338, 0.7379, 0.07139, 0.8778, 0.02514, 0.7082, 0.06338, 0.7379, 0.0519, 0.8623, 0.173, 0.8283, 0.07139, 0.8778, 0.0519, 0.8623, 0.1164, 0.8372, 0.1712, 0.6572, 0.173, 0.8283, 0.1164, 0.8372, 0.1234, 0.71, 0.0501, 0.8266, 0.09876, 0.806, 0.08971, 0.8377, 0.04534, 0.8553, 0.0433, 0.885, 0.0501, 0.8266, 0.04534, 0.8553, 0.03998, 0.8935, 0.09813, 0.866, 0.0433, 0.885, 0.03998, 0.8935, 0.09095, 0.8766, 0.09876, 0.806, 0.09813, 0.866, 0.09095, 0.8766, 0.08971, 0.8377, 0.04534, 0.8553, 0.08971, 0.8377, 0.08214, 0.8626, 0.04139, 0.8779, 0.03998, 0.8935, 0.04534, 0.8553, 0.04139, 0.8779, 0.03714, 0.9006, 0.09095, 0.8766, 0.03998, 0.8935, 0.03714, 0.9006, 0.08472, 0.8855, 0.08971, 0.8377, 0.09095, 0.8766, 0.08472, 0.8855, 0.08214, 0.8626, 0.05597, 0.7889, 0.1098, 0.7648, 0.09876, 0.806, 0.0501, 0.8266, 0.04722, 0.8748, 0.05597, 0.7889, 0.0501, 0.8266, 0.0433, 0.885, 0.1065, 0.8531, 0.04722, 0.8748, 0.0433, 0.885, 0.09813, 0.866, 0.1098, 0.7648, 0.1065, 0.8531, 0.09813, 0.866, 0.09876, 0.806, 0.8888, 1.098, 0.9252, 1.04, 0.7733, 0.8825, 0.7957, 0.9601, -0.2921, 0.7761, -0.1109, 0.9035, -0.08319, 0.9249, -0.1704, 0.887, -0.1109, 0.9035, -0.1313, 1.031, -0.09324, 0.9781, -0.08319, 0.9249, -0.1313, 1.031, -0.2705, 0.9271, -0.1649, 0.9474, -0.09324, 0.9781, -0.2705, 0.9271, -0.2921, 0.7761, -0.1704, 0.887, -0.1649, 0.9474, -0.1704, 0.887, -0.08319, 0.9249, -0.08553, 0.983, -0.1093, 0.9747, -0.08319, 0.9249, -0.09324, 0.9781, -0.09161, 1.006, -0.08553, 0.983, -0.09324, 0.9781, -0.1649, 0.9474, -0.1128, 0.9986, -0.09161, 1.006, -0.1649, 0.9474, -0.1704, 0.887, -0.1093, 0.9747, -0.1128, 0.9986, 1.088, 1.034, 1.135, 0.945, 0.9932, 0.8779, 0.9667, 0.8988, 1.135, 0.945, 1.105, 0.9953, 0.994, 0.9089, 0.9932, 0.8779, 1.105, 0.9953, 1.069, 1.057, 0.9726, 0.9279, 0.994, 0.9089, 1.069, 1.057, 1.088, 1.034, 0.9667, 0.8988, 0.9726, 0.9279, 0.9667, 0.8988, 0.9932, 0.8779, 0.9891, 0.8611, 0.9789, 0.8692, 0.9932, 0.8779, 0.994, 0.9089, 0.9896, 0.8756, 0.9891, 0.8611, 0.994, 0.9089, 0.9726, 0.9279, 0.9808, 0.8832, 0.9896, 0.8756, 0.9726, 0.9279, 0.9667, 0.8988, 0.9789, 0.8692, 0.9808, 0.8832, -0.1079, -0.09446, -0.1079, -0.3309, -0.1079, -0.3309, -0.1079, -0.09446, 0.2443, -0.3383, 0.2443, -0.1086, 0.2443, -0.1086, 0.2443, -0.3383, -0.1079, -0.09446, -0.1079, -0.3309, -0.1079, -0.3309, -0.1079, -0.09446, -0.1079, -0.3309, 0.2443, -0.3383, 0.2443, -0.3383, -0.1079, -0.3309, 0.2443, -0.3383, 0.2443, -0.1086, 0.2443, -0.1086, 0.2443, -0.3383, 0.2443, -0.3383, 0.2443, -0.1086, 0.2443, -0.1086, 0.2443, -0.3383, -0.1079, -0.3309, 0.2443, -0.3383, 0.2443, -0.3383, -0.1079, -0.3309, 0.2443, -0.1086, -0.1079, -0.09446, -0.1079, -0.09446, 0.2443, -0.1086, -0.1079, -0.3309, 0.2443, -0.3383, 0.2443, -0.1086, -0.1079, -0.09446, -0.1079, -0.3309, 0.2443, -0.3383, 0.2443, -0.3383, -0.1079, -0.3309, 0.2443, -0.1086, -0.1079, -0.09446, -0.1079, -0.09446, 0.2443, -0.1086, -0.1079, -0.09446, -0.1079, -0.3309, -0.1079, -0.3309, -0.1079, -0.09446])
me_mesh.materials.append(mat_tronco)
me_mesh.use_remesh_preserve_volume = False
me_mesh.use_remesh_preserve_attributes = False
me_mesh.use_mirror_vertex_groups = False
me_mesh.update()
me_mesh.normals_split_custom_set([tuple(v) for v in zip(*[iter([-0.3587, 0.07897, 0.9301, 0.009396, 0.1357, 0.9907, -0.1116, 0.1526, 0.982, -0.4051, 0.1536, 0.9013, 0.1721, 0.7693, 0.6153, 0.1721, 0.7693, 0.6153, 0.1721, 0.7693, 0.6153, 0.1721, 0.7693, 0.6153, -0.2371, 0.01394, -0.9714, -0.04873, 0.01274, -0.9987, 0.02214, 0.1423, -0.9896, -0.1907, 0.06053, -0.9798, -0.01271, -0.9999, -0.0107, -0.004011, -0.9999, -0.01147, -0.004277, -1.0, -0.002067, -0.01342, -0.9999, -0.0008664, 0.8019, 0.4399, 0.4043, 0.8769, 0.4776, 0.05431, 0.9747, 0.2105, 0.07477, 0.8791, 0.1994, 0.4329, -0.9982, -0.03622, -0.04753, -0.9188, 0.00992, 0.3945, -0.8925, 0.1257, 0.4332, -0.9903, 0.1065, -0.08919, -0.485, -0.2154, 0.8476, -0.04791, -0.1443, 0.9884, -0.02574, -0.747, 0.6644, -0.2599, -0.693, 0.6724, -0.5252, -0.2666, 0.8082, -0.7897, 0.2162, -0.5742, 0.3861, 0.7563, -0.5282, 0.07468, 0.4446, 0.8926, 0.07448, -0.0423, -0.9963, 0.06368, 0.006954, -0.9979, -0.04826, -0.002004, -0.9988, -0.3927, 0.08103, -0.9161, 0.9029, -0.03374, 0.4285, 0.9967, -0.009326, -0.08112, 0.9483, -0.2757, -0.1572, 0.812, -0.5578, 0.172, -0.4051, 0.1536, 0.9013, -0.1116, 0.1526, 0.982, -0.04791, -0.1443, 0.9884, -0.485, -0.2154, 0.8476, -0.9903, 0.1065, -0.08919, -0.8925, 0.1257, 0.4332, -0.7462, -0.3399, 0.5725, -0.9017, -0.1166, -0.4164, -0.3927, 0.08103, -0.9161, -0.04826, -0.002004, -0.9988, -0.04873, 0.01274, -0.9987, -0.2371, 0.01394, -0.9714, 0.8791, 0.1994, 0.4329, 0.9747, 0.2105, 0.07477, 0.9967, -0.009326, -0.08112, 0.9029, -0.03374, 0.4285, -0.2599, -0.693, 0.6724, -0.02574, -0.747, 0.6644, -0.1308, -0.7324, 0.6682, -0.1499, -0.7024, 0.6958, 0.812, -0.5578, 0.172, 0.9483, -0.2757, -0.1572, 0.7003, -0.6449, -0.3062, 0.6575, -0.7163, 0.2336, 0.06368, 0.006954, -0.9979, 0.07448, -0.0423, -0.9963, 0.3927, -0.4957, -0.7747, 0.3008, 0.04422, -0.9527, -0.7897, 0.2162, -0.5742, -0.5252, -0.2666, 0.8082, -0.8953, -0.4249, -0.1341, -0.8164, -0.4998, -0.2891, 0.08845, 0.9953, 0.03953, 0.08845, 0.9953, 0.03953, 0.08845, 0.9953, 0.03953, 0.08845, 0.9953, 0.03953, 0.1258, 0.07683, -0.9891, 0.06368, 0.006954, -0.9979, 0.3008, 0.04422, -0.9527, 0.0261, 0.4035, -0.9146, -0.04826, -0.002004, -0.9988, 0.06368, 0.006954, -0.9979, 0.1258, 0.07683, -0.9891, 0.202, -0.04153, -0.9785, -0.04873, 0.01274, -0.9987, -0.04826, -0.002004, -0.9988, 0.202, -0.04153, -0.9785, 0.1694, 0.04021, -0.9847, 0.02214, 0.1423, -0.9896, -0.04873, 0.01274, -0.9987, 0.1694, 0.04021, -0.9847, 0.1575, 0.1968, -0.9677, -0.004277, -1.0, -0.002067, -0.004011, -0.9999, -0.01147, 0.004598, -0.9999, -0.01214, 0.005206, -1.0, -0.003313, -0.1116, 0.1526, 0.982, 0.009396, 0.1357, 0.9907, 0.2572, 0.1631, 0.9525, 0.2887, 0.1417, 0.9469, -0.04791, -0.1443, 0.9884, -0.1116, 0.1526, 0.982, 0.2887, 0.1417, 0.9469, 0.3129, -0.03271, 0.9492, -0.02574, -0.747, 0.6644, -0.04791, -0.1443, 0.9884, 0.3129, -0.03271, 0.9492, 0.08474, -0.6837, 0.7248, -0.1308, -0.7324, 0.6682, -0.02574, -0.747, 0.6644, 0.08474, -0.6837, 0.7248, -0.1172, -0.7558, 0.6442, 0.01658, 0.9997, -0.01544, 0.01658, 0.9997, -0.01544, 0.01658, 0.9997, -0.01544, 0.01658, 0.9997, -0.01544, 0.01896, 0.9993, -0.03247, 0.01896, 0.9993, -0.03247, 0.01896, 0.9993, -0.03247, 0.01896, 0.9993, -0.03247, -0.8046, -0.3599, -0.4723, -0.7897, 0.2162, -0.5742, -0.8164, -0.4998, -0.2891, -0.7617, -0.5275, -0.3762, -0.7999, 0.1753, -0.5739, -0.9017, -0.1166, -0.4164, -0.7897, 0.2162, -0.5742, -0.8046, -0.3599, -0.4723, -0.8025, 0.05805, -0.5939, -0.9903, 0.1065, -0.08919, -0.9017, -0.1166, -0.4164, -0.7999, 0.1753, -0.5739, -0.8142, -0.07907, -0.5751, -0.9982, -0.03622, -0.04753, -0.9903, 0.1065, -0.08919, -0.8025, 0.05805, -0.5939, -0.01193, -0.9997, -0.02149, -0.003765, -0.9998, -0.02085, -0.004011, -0.9999, -0.01147, -0.01271, -0.9999, -0.0107, 0.004598, -0.9999, -0.01214, -0.004011, -0.9999, -0.01147, -0.003765, -0.9998, -0.02085, 0.004039, -0.9998, -0.02024, 0.9747, 0.2105, 0.07477, 0.8769, 0.4776, 0.05431, 0.856, 0.4565, -0.2425, 0.9305, 0.1509, -0.3337, 0.9967, -0.009326, -0.08112, 0.9747, 0.2105, 0.07477, 0.9305, 0.1509, -0.3337, 0.8964, 0.01226, -0.443, 0.9483, -0.2757, -0.1572, 0.9967, -0.009326, -0.08112, 0.8964, 0.01226, -0.443, 0.8192, -0.08666, -0.5669, 0.7003, -0.6449, -0.3062, 0.9483, -0.2757, -0.1572, 0.8192, -0.08666, -0.5669, 0.6183, -0.3203, -0.7177, -0.4703, -0.03227, 0.8819, -0.4703, -0.03227, 0.8819, -0.3364, 0.2755, 0.9005, -0.4453, 0.03777, 0.8946, 0.6575, -0.7163, 0.2336, 0.7003, -0.6449, -0.3062, 0.6909, -0.6975, 0.1898, 0.688, -0.6996, 0.1929, 0.2641, 0.8395, -0.4749, 0.2641, 0.8395, -0.4749, 0.3419, 0.6118, -0.7133, 0.3823, 0.1537, -0.9112, -0.7477, 0.6584, -0.08658, -0.7477, 0.6584, -0.08658, -0.7364, 0.6729, 0.06966, -0.74, 0.6717, 0.03661, -0.1344, -0.3021, 0.9438, -0.1344, -0.3021, 0.9438, -0.1382, -0.3527, 0.9255, -0.1417, -0.367, 0.9194, 0.8099, 0.5758, 0.1118, 0.8099, 0.5758, 0.1118, 0.8837, 0.4526, 0.1191, 0.9255, 0.3524, 0.139, 0.1439, 0.6999, -0.6996, 0.1439, 0.6999, -0.6996, 0.1205, 0.5439, -0.8305, 0.1304, 0.5921, -0.7952, -0.6537, 0.7532, -0.07314, -0.6537, 0.7532, -0.07314, -0.6537, 0.7532, -0.07314, -0.6537, 0.7532, -0.07314, -0.1417, -0.367, 0.9194, -0.1382, -0.3527, 0.9255, -0.1035, -0.5528, 0.8269, -0.1221, -0.5452, 0.8294, 0.9255, 0.3524, 0.139, 0.8837, 0.4526, 0.1191, 0.9876, 0.04965, 0.1487, 0.9876, 0.04965, 0.1487, 0.1304, 0.5921, -0.7952, 0.1205, 0.5439, -0.8305, 0.09554, 0.3739, -0.9225, 0.09554, 0.3739, -0.9225, -0.9953, -0.0918, -0.02993, -0.9953, -0.0918, -0.02993, -0.9181, -0.3401, -0.2034, -0.9262, -0.324, -0.1929, -0.1221, -0.5452, 0.8294, -0.1035, -0.5528, 0.8269, -0.0937, -0.6665, 0.7396, -0.08995, -0.6953, 0.713, 0.3363, 0.3497, 0.8744, 0.3363, 0.3497, 0.8744, 0.3363, 0.3497, 0.8744, 0.3363, 0.3497, 0.8744, -0.156, 0.6269, -0.7633, -0.156, 0.6269, -0.7633, -0.156, 0.6269, -0.7633, -0.156, 0.6269, -0.7633, -0.9262, -0.324, -0.1929, -0.9181, -0.3401, -0.2034, -0.9203, -0.2925, -0.2597, -0.855, -0.4158, -0.3099, 0.005618, 0.2461, 0.9692, 0.07762, -0.3768, 0.923, 0.09824, -0.8808, 0.4632, 0.09891, -0.7279, 0.6785, 0.5631, -0.6682, -0.4862, 0.5872, -0.6352, -0.5017, 0.6648, -0.4863, -0.567, 0.6787, -0.4461, -0.5834, -0.07474, 0.6473, -0.7586, 0.05731, -0.06989, -0.9959, -0.1119, 0.8972, -0.4272, -0.1095, 0.9157, -0.3868, -0.5528, 0.6252, 0.5509, -0.5547, 0.6284, 0.5454, -0.5389, 0.6018, 0.5894, -0.5389, 0.6018, 0.5894, -0.166, 0.3146, 0.9346, -0.166, 0.3146, 0.9346, -0.2057, 0.3814, 0.9012, -0.2832, 0.4614, 0.8407, 0.9266, 0.3608, 0.1064, 0.9266, 0.3608, 0.1064, 0.8479, 0.5282, 0.04571, 0.8882, 0.4534, 0.07393, 0.3008, 0.04422, -0.9527, 0.3927, -0.4957, -0.7747, 0.325, -0.3994, -0.8572, 0.3274, -0.5715, -0.7525, -0.7617, -0.5275, -0.3762, -0.8164, -0.4998, -0.2891, -0.7608, -0.6104, -0.2203, -0.7608, -0.6104, -0.2203, 0.09891, -0.7279, 0.6785, 0.09824, -0.8808, 0.4632, 0.1917, -0.555, 0.8095, 0.1573, -0.7721, 0.6158, 0.6787, -0.4461, -0.5834, 0.6648, -0.4863, -0.567, 0.7982, -0.2762, -0.5353, 0.7912, -0.2845, -0.5414, -0.1095, 0.9157, -0.3868, -0.1119, 0.8972, -0.4272, -0.1477, 0.8191, -0.5544, -0.1787, 0.6341, -0.7523, -0.6995, 0.3861, 0.6014, -0.6995, 0.3861, 0.6014, -0.7722, 0.3268, 0.5448, -0.7764, 0.3235, 0.5409, 0.1573, -0.7721, 0.6158, 0.1917, -0.555, 0.8095, 0.209, -0.2273, 0.9511, 0.209, -0.2273, 0.9511, 0.7912, -0.2845, -0.5414, 0.7982, -0.2762, -0.5353, 0.9053, -0.1163, -0.4085, 0.9053, -0.1163, -0.4085, -0.1787, 0.6341, -0.7523, -0.1477, 0.8191, -0.5544, -0.208, 0.2643, -0.9418, -0.208, 0.2643, -0.9418, -0.7764, 0.3235, 0.5409, -0.7722, 0.3268, 0.5448, -0.8645, 0.2304, 0.4467, -0.8645, 0.2304, 0.4467, -0.08995, -0.6953, 0.713, -0.0937, -0.6665, 0.7396, -0.08158, -0.7059, 0.7036, -0.08158, -0.7059, 0.7036, 0.9648, 0.1138, 0.237, 0.9648, 0.1138, 0.237, 0.9648, 0.1138, 0.237, 0.9648, 0.1138, 0.237, 0.09085, 0.8358, -0.5415, 0.09085, 0.8358, -0.5415, 0.09085, 0.8358, -0.5415, 0.09085, 0.8358, -0.5415, -0.855, -0.4158, -0.3099, -0.9203, -0.2925, -0.2597, -0.987, -0.04733, -0.1534, -0.987, -0.04733, -0.1534, 0.6639, -0.7075, -0.2423, 0.6639, -0.7075, -0.2423, 0.6205, -0.7571, -0.2043, 0.6142, -0.7632, -0.2008, 0.1075, 0.8273, -0.5514, 0.1075, 0.8273, -0.5514, 0.1018, 0.7676, -0.6328, 0.1004, 0.7277, -0.6785, -0.4365, 0.821, 0.368, -0.4365, 0.821, 0.368, -0.4137, 0.8458, 0.3369, -0.4075, 0.8511, 0.331, -0.0937, -0.6665, 0.7396, -0.1035, -0.5528, 0.8269, -0.03062, -0.4973, 0.867, -0.04084, -0.5619, 0.8262, 0.6142, -0.7632, -0.2008, 0.6205, -0.7571, -0.2043, 0.5018, -0.8557, -0.1264, 0.5018, -0.8557, -0.1264, 0.1004, 0.7277, -0.6785, 0.1018, 0.7676, -0.6328, 0.1152, 0.6008, -0.7911, 0.1152, 0.6008, -0.7911, -0.4075, 0.8511, 0.331, -0.4137, 0.8458, 0.3369, -0.3341, 0.9002, 0.2792, -0.3341, 0.9002, 0.2792, -0.04084, -0.5619, 0.8262, -0.03062, -0.4973, 0.867, -0.01651, -0.2949, 0.9554, -0.01651, -0.2949, 0.9554, -0.03219, -0.3892, -0.9206, -0.03219, -0.3892, -0.9206, -0.03219, -0.3892, -0.9206, -0.03219, -0.3892, -0.9206, -0.7018, -0.2324, -0.6734, -0.7018, -0.2324, -0.6734, -0.7018, -0.2324, -0.6734, -0.7018, -0.2324, -0.6734, 0.08355, 0.5421, 0.8362, 0.08355, 0.5421, 0.8362, 0.08355, 0.5421, 0.8362, 0.08355, 0.5421, 0.8362, 0.6591, 0.3264, 0.6776, 0.6591, 0.3264, 0.6776, 0.6591, 0.3264, 0.6776, 0.6591, 0.3264, 0.6776, -0.08864, -0.04778, -0.9949, -0.08864, -0.04778, -0.9949, -0.08864, -0.04778, -0.9949, -0.08864, -0.04778, -0.9949, -0.7695, -0.007259, -0.6386, -0.7695, -0.007259, -0.6386, -0.7695, -0.007259, -0.6386, -0.7695, -0.007259, -0.6386, 0.09178, 0.1253, 0.9879, 0.09178, 0.1253, 0.9879, 0.09178, 0.1253, 0.9879, 0.09178, 0.1253, 0.9879, 0.7505, 0.1619, 0.6408, 0.7505, 0.1619, 0.6408, 0.7505, 0.1619, 0.6408, 0.7505, 0.1619, 0.6408, -0.5683, -0.8228, -0.0088, -0.5683, -0.8228, -0.0088, -0.6465, -0.7574, 0.09161, -0.6413, -0.7626, 0.08483, -0.3561, -0.3059, 0.883, -0.3561, -0.3059, 0.883, -0.2862, -0.3442, 0.8942, -0.3375, -0.3196, 0.8854, 0.718, 0.6957, -0.02115, 0.718, 0.6957, -0.02115, 0.5346, 0.8446, -0.02859, 0.5556, 0.831, -0.02791, 0.2056, 0.6252, -0.7529, 0.2056, 0.6252, -0.7529, 0.2056, 0.6252, -0.7529, 0.2056, 0.6252, -0.7529, -0.5005, -0.854, 0.1422, -0.5005, -0.854, 0.1422, -0.4459, -0.8883, 0.1099, -0.421, -0.902, 0.09541, -0.143, -0.3084, 0.9405, -0.143, -0.3084, 0.9405, -0.07504, -0.296, 0.9522, -0.1373, -0.3069, 0.9418, 0.3183, 0.9475, -0.03133, 0.3183, 0.9475, -0.03133, 0.3361, 0.9418, -0.009664, 0.334, 0.9425, -0.01218, -0.07494, -0.1685, -0.9829, -0.07494, -0.1685, -0.9829, -0.1004, -0.1968, -0.9753, -0.3354, -0.4547, -0.8251, -0.4001, 0.5984, 0.6941, -0.2702, 0.6493, 0.7109, -0.1752, 0.7437, 0.6451, -0.189, 0.7479, 0.6364, 0.9208, 0.39, -0.001424, 0.9975, -0.05441, -0.0461, 0.8154, -0.571, -0.09533, 0.8138, -0.575, -0.08412, 0.2562, -0.461, -0.8496, 0.3893, -0.3278, -0.8608, 0.1425, -0.6429, -0.7526, 0.09932, -0.6754, -0.7307, -0.7198, 0.6885, 0.08895, -0.7198, 0.6885, 0.08895, -0.7222, 0.6853, 0.0934, -0.7235, 0.6836, 0.09578, -0.06744, 0.6174, 0.7837, -0.05214, 0.5607, 0.8264, 0.006882, 0.2017, 0.9794, 0.00739, 0.2029, 0.9792, 0.9095, -0.3961, -0.1262, 0.9669, -0.2138, -0.1394, 0.9565, 0.256, -0.1399, 0.9659, 0.2167, -0.1418, 0.01964, -0.4907, -0.8711, 0.01479, -0.5527, -0.8333, -0.002607, -0.069, -0.9976, -0.002656, -0.06893, -0.9976, -0.9091, 0.3922, 0.1406, -0.8571, 0.4977, 0.1327, -0.9839, -0.08754, 0.1557, -0.9806, -0.1201, 0.1547, 0.1682, 0.2137, 0.9623, 0.1682, 0.2137, 0.9623, 0.1682, 0.2137, 0.9623, 0.1682, 0.2137, 0.9623, 0.7003, -0.6449, -0.3062, 0.6183, -0.3203, -0.7177, 0.3182, -0.7793, -0.5399, 0.3182, -0.7793, -0.5399, -0.5971, 0.2536, -0.761, -0.5971, 0.2536, -0.761, -0.5971, 0.2536, -0.761, -0.5971, 0.2536, -0.761, -0.4648, 0.7701, 0.437, -0.4648, 0.7701, 0.437, -0.4648, 0.7701, 0.437, -0.4648, 0.7701, 0.437, 0.5024, -0.6281, 0.5942, 0.5024, -0.6281, 0.5942, 0.5024, -0.6281, 0.5942, 0.5024, -0.6281, 0.5942, 0.5006, -0.4312, -0.7506, 0.5059, -0.4472, -0.7376, 0.5338, -0.4433, -0.7201, 0.5283, -0.4191, -0.7384, -0.5624, 0.6556, -0.5039, -0.5624, 0.6556, -0.5039, -0.6059, 0.601, -0.5212, -0.6368, 0.5571, -0.533, -0.4709, 0.59, 0.6559, -0.4482, 0.5517, 0.7033, -0.4676, 0.4712, 0.7479, -0.5077, 0.5469, 0.6657, 0.7102, -0.3511, 0.6102, 0.7285, -0.303, 0.6144, 0.7259, -0.03623, 0.6869, 0.727, -0.005617, 0.6866, 0.6501, -0.3136, -0.6921, 0.6352, -0.3557, -0.6855, 0.6667, -0.09267, -0.7396, 0.6655, -0.1255, -0.7358, -0.7639, 0.05959, -0.6426, -0.7639, 0.05959, -0.6426, -0.7396, 0.2286, -0.633, -0.7296, 0.2721, -0.6274, -0.5601, 0.4326, 0.7065, -0.5658, 0.4037, 0.719, -0.638, 0.2632, 0.7236, -0.6423, 0.2315, 0.7307, -0.5764, 0.7334, 0.3605, -0.6139, 0.7207, 0.3219, -0.5143, 0.7144, 0.4745, -0.5276, 0.6994, 0.4821, 0.2556, -0.452, -0.8546, 0.3072, -0.3329, -0.8915, 0.1563, -0.4642, -0.8718, 0.1513, -0.4616, -0.8741, -0.2718, 0.3687, 0.889, -0.1942, 0.3797, 0.9045, -0.04847, 0.4337, 0.8998, -0.1301, 0.3936, 0.91, -0.5276, 0.6994, 0.4821, -0.5143, 0.7144, 0.4745, -0.5547, 0.6284, 0.5454, -0.5528, 0.6252, 0.5509, 0.1513, -0.4616, -0.8741, 0.1563, -0.4642, -0.8718, 0.05731, -0.06989, -0.9959, -0.07474, 0.6473, -0.7586, 0.5002, -0.7422, -0.4461, 0.5002, -0.7422, -0.4461, 0.5872, -0.6352, -0.5017, 0.5631, -0.6682, -0.4862, -0.1301, 0.3936, 0.91, -0.04847, 0.4337, 0.8998, 0.07762, -0.3768, 0.923, 0.005618, 0.2461, 0.9692, -0.4453, 0.03777, 0.8946, -0.3364, 0.2755, 0.9005, -0.1942, 0.3797, 0.9045, -0.2718, 0.3687, 0.889, -0.74, 0.6717, 0.03661, -0.7364, 0.6729, 0.06966, -0.6139, 0.7207, 0.3219, -0.5764, 0.7334, 0.3605, 0.3823, 0.1537, -0.9112, 0.3419, 0.6118, -0.7133, 0.3072, -0.3329, -0.8915, 0.2556, -0.452, -0.8546, 0.688, -0.6996, 0.1929, 0.6909, -0.6975, 0.1898, 0.7507, -0.6484, 0.1267, 0.7507, -0.6484, 0.1267, 0.3274, -0.5715, -0.7525, 0.325, -0.3994, -0.8572, 0.3893, -0.3278, -0.8608, 0.2562, -0.461, -0.8496, 0.8882, 0.4534, 0.07393, 0.8479, 0.5282, 0.04571, 0.9975, -0.05441, -0.0461, 0.9208, 0.39, -0.001424, -0.2832, 0.4614, 0.8407, -0.2057, 0.3814, 0.9012, -0.2702, 0.6493, 0.7109, -0.4001, 0.5984, 0.6941, -0.1157, -0.973, 0.1995, -0.4825, -0.7518, -0.4495, -0.5411, 0.5323, -0.651, -0.5411, 0.5323, -0.651, 0.6582, -0.4464, 0.6062, 0.6582, -0.4464, 0.6062, 0.7285, -0.303, 0.6144, 0.7102, -0.3511, 0.6102, -0.5077, 0.5469, 0.6657, -0.4676, 0.4712, 0.7479, -0.5658, 0.4037, 0.719, -0.5601, 0.4326, 0.7065, -0.6368, 0.5571, -0.533, -0.6059, 0.601, -0.5212, -0.6752, 0.4953, -0.5466, -0.6752, 0.4953, -0.5466, 0.5283, -0.4191, -0.7384, 0.5338, -0.4433, -0.7201, 0.6352, -0.3557, -0.6855, 0.6501, -0.3136, -0.6921, 0.6646, -0.2931, 0.6874, 0.6296, -0.3542, 0.6915, 0.5697, -0.4449, 0.6911, 0.5697, -0.4449, 0.6911, -0.5897, 0.4805, 0.6491, -0.5737, 0.5298, 0.6246, -0.5445, 0.6045, 0.5814, -0.5445, 0.6045, 0.5814, -0.593, 0.5388, -0.5984, -0.6276, 0.5016, -0.5954, -0.5399, 0.5903, -0.6, -0.5399, 0.5903, -0.6, 0.6091, -0.4597, -0.6462, 0.6271, -0.3942, -0.6718, 0.5743, -0.5581, -0.599, 0.5743, -0.5581, -0.599, 0.727, -0.005617, 0.6866, 0.7259, -0.03623, 0.6869, 0.6296, -0.3542, 0.6915, 0.6646, -0.2931, 0.6874, -0.6423, 0.2315, 0.7307, -0.638, 0.2632, 0.7236, -0.5737, 0.5298, 0.6246, -0.5897, 0.4805, 0.6491, -0.7296, 0.2721, -0.6274, -0.7396, 0.2286, -0.633, -0.6276, 0.5016, -0.5954, -0.593, 0.5388, -0.5984, 0.6655, -0.1255, -0.7358, 0.6667, -0.09267, -0.7396, 0.6271, -0.3942, -0.6718, 0.6091, -0.4597, -0.6462, 0.8138, -0.575, -0.08412, 0.8154, -0.571, -0.09533, 0.9669, -0.2138, -0.1394, 0.9095, -0.3961, -0.1262, -0.189, 0.7479, 0.6364, -0.1752, 0.7437, 0.6451, -0.05214, 0.5607, 0.8264, -0.06744, 0.6174, 0.7837, -0.7235, 0.6836, 0.09578, -0.7222, 0.6853, 0.0934, -0.8571, 0.4977, 0.1327, -0.9091, 0.3922, 0.1406, 0.09932, -0.6754, -0.7307, 0.1425, -0.6429, -0.7526, 0.01479, -0.5527, -0.8333, 0.01964, -0.4907, -0.8711, 0.8026, 0.5883, -0.09865, 0.7775, 0.6222, -0.09128, 0.7102, 0.704, -0.004848, 0.7045, 0.7096, -0.009521, 0.007678, 0.2081, 0.9781, 0.008344, 0.2067, 0.9784, 0.006721, 0.2096, 0.9778, 0.005773, 0.2106, 0.9776, -0.8384, -0.5339, 0.1094, -0.8636, -0.4904, 0.1172, -0.7569, -0.653, 0.02508, -0.7638, -0.6451, 0.0194, -0.00235, -0.06946, -0.9976, -0.002184, -0.06982, -0.9976, -0.001675, -0.07056, -0.9975, -0.001907, -0.07029, -0.9975, 0.7045, 0.7096, -0.009521, 0.7102, 0.704, -0.004848, 0.7659, 0.6414, 0.04433, 0.7659, 0.6414, 0.04433, 0.005773, 0.2106, 0.9776, 0.006721, 0.2096, 0.9778, 0.005323, 0.211, 0.9775, 0.005323, 0.211, 0.9775, -0.7638, -0.6451, 0.0194, -0.7569, -0.653, 0.02508, -0.819, -0.5731, -0.02969, -0.819, -0.5731, -0.02969, -0.001907, -0.07029, -0.9975, -0.001675, -0.07056, -0.9975, -0.001542, -0.07072, -0.9975, -0.001542, -0.07072, -0.9975, 0.9659, 0.2167, -0.1418, 0.9565, 0.256, -0.1399, 0.7775, 0.6222, -0.09128, 0.8026, 0.5883, -0.09865, 0.00739, 0.2029, 0.9792, 0.006882, 0.2017, 0.9794, 0.008344, 0.2067, 0.9784, 0.007678, 0.2081, 0.9781, -0.9806, -0.1201, 0.1547, -0.9839, -0.08754, 0.1557, -0.8636, -0.4904, 0.1172, -0.8384, -0.5339, 0.1094, -0.002656, -0.06893, -0.9976, -0.002607, -0.069, -0.9976, -0.002184, -0.06982, -0.9976, -0.00235, -0.06946, -0.9976, -0.6413, -0.7626, 0.08483, -0.6465, -0.7574, 0.09161, -0.7257, -0.656, 0.2074, -0.7257, -0.656, 0.2074, -0.03489, 0.3241, -0.9454, -0.03489, 0.3241, -0.9454, -0.03489, 0.3241, -0.9454, -0.03489, 0.3241, -0.9454, 0.5556, 0.831, -0.02791, 0.5346, 0.8446, -0.02859, 0.3302, 0.9433, -0.03354, 0.3302, 0.9433, -0.03354, -0.3375, -0.3196, 0.8854, -0.2862, -0.3442, 0.8942, -0.2546, -0.3519, 0.9007, -0.2546, -0.3519, 0.9007, -0.3747, -0.927, 0.01635, -0.3722, -0.9278, 0.0248, -0.4019, -0.9104, -0.09795, -0.4036, -0.9087, -0.1066, -0.4214, -0.4604, -0.7813, -0.3666, -0.4782, -0.7981, -0.4291, -0.4431, -0.7871, -0.428, -0.372, -0.8237, 0.376, 0.9259, 0.03695, 0.3731, 0.9272, 0.03372, 0.5053, 0.8584, 0.08822, 0.5248, 0.8461, 0.09298, -0.06492, -0.2985, 0.9522, -0.02646, -0.3419, 0.9394, 0.009559, -0.2825, 0.9592, -0.01823, -0.337, 0.9413, -0.4036, -0.9087, -0.1066, -0.4019, -0.9104, -0.09795, -0.4178, -0.8892, -0.1863, -0.4178, -0.8892, -0.1863, -0.428, -0.372, -0.8237, -0.4291, -0.4431, -0.7871, -0.4292, -0.3607, -0.8281, -0.4292, -0.3607, -0.8281, 0.5248, 0.8461, 0.09298, 0.5053, 0.8584, 0.08822, 0.6292, 0.7681, 0.1188, 0.6292, 0.7681, 0.1188, -0.01823, -0.337, 0.9413, 0.009559, -0.2825, 0.9592, 0.01099, -0.2783, 0.9604, 0.01099, -0.2783, 0.9604, -0.421, -0.902, 0.09541, -0.4459, -0.8883, 0.1099, -0.3722, -0.9278, 0.0248, -0.3747, -0.927, 0.01635, -0.3354, -0.4547, -0.8251, -0.1004, -0.1968, -0.9753, -0.3666, -0.4782, -0.7981, -0.4214, -0.4604, -0.7813, 0.334, 0.9425, -0.01218, 0.3361, 0.9418, -0.009664, 0.3731, 0.9272, 0.03372, 0.376, 0.9259, 0.03695, -0.1373, -0.3069, 0.9418, -0.07504, -0.296, 0.9522, -0.02646, -0.3419, 0.9394, -0.06492, -0.2985, 0.9522, -0.5666, 0.8016, 0.191, -0.5673, 0.8021, 0.1866, -0.5596, 0.8097, 0.177, -0.5659, 0.8025, 0.1892, -0.4512, -0.892, 0.02638, -0.4512, -0.892, 0.02638, -0.3853, -0.9196, 0.07709, -0.2867, -0.9466, 0.1473, -0.2832, 0.4614, 0.8407, -0.4001, 0.5984, 0.6941, -0.486, 0.3338, 0.8077, -0.5089, 0.4582, 0.7287, 0.4108, 0.9028, -0.1268, 0.4108, 0.9028, -0.1268, 0.2982, 0.858, -0.4182, 0.3224, 0.9088, -0.2649, 0.3893, -0.3278, -0.8608, 0.325, -0.3994, -0.8572, 0.4904, -0.1507, -0.8584, 0.5103, -0.03965, -0.8591, -0.2867, -0.9466, 0.1473, -0.3853, -0.9196, 0.07709, -0.4825, -0.7518, -0.4495, -0.1157, -0.973, 0.1995, -0.5089, 0.4582, 0.7287, -0.486, 0.3338, 0.8077, -0.4779, 0.3061, 0.8233, -0.4779, 0.3061, 0.8233, 0.3224, 0.9088, -0.2649, 0.2982, 0.858, -0.4182, 0.3058, 0.8176, -0.4879, 0.3058, 0.8176, -0.4879, 0.5103, -0.03965, -0.8591, 0.4904, -0.1507, -0.8584, 0.4959, 0.0105, -0.8683, 0.4959, 0.0105, -0.8683, 0.1132, -0.9749, 0.1918, 0.1132, -0.9749, 0.1918, 0.1132, -0.9749, 0.1918, 0.1132, -0.9749, 0.1918, 0.5006, -0.4312, -0.7506, 0.5283, -0.4191, -0.7384, 0.4806, -0.3884, -0.7863, 0.4806, -0.3884, -0.7863, -0.02511, 0.9962, -0.08321, -0.02511, 0.9962, -0.08321, -0.02421, 0.9966, -0.07886, -0.02891, 0.9963, -0.08099, -0.4676, 0.4712, 0.7479, -0.4482, 0.5517, 0.7033, -0.3821, 0.4493, 0.8076, -0.3821, 0.4493, 0.8076, 0.2264, -0.9384, 0.2612, 0.2264, -0.9384, 0.2612, 0.2264, -0.9384, 0.2612, 0.2264, -0.9384, 0.2612, 0.09546, -0.1082, -0.9895, 0.09546, -0.1082, -0.9895, 0.09546, -0.1082, -0.9895, 0.09546, -0.1082, -0.9895, -0.02891, 0.9963, -0.08099, -0.02421, 0.9966, -0.07886, -0.0285, 0.9967, -0.07622, -0.0285, 0.9967, -0.07622, 0.06431, -0.00408, 0.9979, 0.06431, -0.00408, 0.9979, 0.06431, -0.00408, 0.9979, 0.06431, -0.00408, 0.9979, 0.3861, 0.7563, -0.5282, -0.6149, -0.5081, -0.6031, -0.4133, -0.4471, -0.7932, 0.4152, 0.6618, -0.6242, -0.7462, -0.3399, 0.5725, -0.5252, -0.2666, 0.8082, 0.07468, 0.4446, 0.8926, -0.3637, -0.7444, 0.56, -0.7897, 0.2162, -0.5742, -0.9017, -0.1166, -0.4164, -0.6149, -0.5081, -0.6031, 0.3861, 0.7563, -0.5282, -0.9017, -0.1166, -0.4164, -0.7462, -0.3399, 0.5725, -0.3637, -0.7444, 0.56, -0.6149, -0.5081, -0.6031, -0.4184, -0.6851, 0.5963, 0.1903, 0.4248, 0.8851, -0.4954, 0.5832, 0.6438, -0.4408, -0.7898, 0.4265, -0.3637, -0.7444, 0.56, 0.07468, 0.4446, 0.8926, 0.1903, 0.4248, 0.8851, -0.4184, -0.6851, 0.5963, -0.6149, -0.5081, -0.6031, -0.3637, -0.7444, 0.56, -0.4184, -0.6851, 0.5963, -0.4133, -0.4471, -0.7932, 0.07468, 0.4446, 0.8926, 0.3861, 0.7563, -0.5282, 0.4152, 0.6618, -0.6242, 0.1903, 0.4248, 0.8851, -0.6495, -0.4195, -0.6341, -0.4408, -0.7898, 0.4265, -0.4954, 0.5832, 0.6438, -0.833, 0.33, -0.444, -0.4133, -0.4471, -0.7932, -0.4184, -0.6851, 0.5963, -0.4408, -0.7898, 0.4265, -0.6495, -0.4195, -0.6341, 0.1903, 0.4248, 0.8851, 0.4152, 0.6618, -0.6242, -0.833, 0.33, -0.444, -0.4954, 0.5832, 0.6438, 0.4152, 0.6618, -0.6242, -0.4133, -0.4471, -0.7932, -0.6495, -0.4195, -0.6341, -0.833, 0.33, -0.444])] * 3)])
me_sphere_001 = bpy.data.meshes.new('Sphere.001')
me_sphere_001.from_pydata([(0.0, 0.5, 0.866), (0.0, 0.866, 0.5), (0.0, 1.0, -4.371e-08), (0.0, 0.866, -0.5), (0.0, 0.5, -0.866), (-1.308e-07, 7.55e-08, 1.0), (0.433, 0.25, 0.866), (0.75, 0.433, 0.5), (0.866, 0.5, -4.371e-08), (0.75, 0.433, -0.5), (0.433, 0.25, -0.866), (0.433, -0.25, 0.866), (0.75, -0.433, 0.5), (0.866, -0.5, -4.371e-08), (0.75, -0.433, -0.5), (0.433, -0.25, -0.866), (-8.606e-08, -0.5, 0.866), (-1.308e-07, -0.866, 0.5), (-1.308e-07, -1.0, -4.371e-08), (-7.116e-08, -0.866, -0.5), (-1.01e-07, -0.5, -0.866), (0.0, 1.51e-07, -1.0), (-0.433, -0.25, 0.866), (-0.75, -0.433, 0.5), (-0.866, -0.5, -4.371e-08), (-0.75, -0.433, -0.5), (-0.433, -0.25, -0.866), (-0.433, 0.25, 0.866), (-0.75, 0.433, 0.5), (-0.866, 0.5, -4.371e-08), (-0.75, 0.433, -0.5), (-0.433, 0.25, -0.866)], [], [(2, 1, 7, 8), (0, 5, 6), (21, 4, 10), (3, 2, 8, 9), (1, 0, 6, 7), (4, 3, 9, 10), (21, 10, 15), (9, 8, 13, 14), (7, 6, 11, 12), (10, 9, 14, 15), (8, 7, 12, 13), (6, 5, 11), (21, 15, 20), (14, 13, 18, 19), (12, 11, 16, 17), (15, 14, 19, 20), (13, 12, 17, 18), (11, 5, 16), (19, 18, 24, 25), (17, 16, 22, 23), (20, 19, 25, 26), (18, 17, 23, 24), (16, 5, 22), (21, 20, 26), (23, 22, 27, 28), (26, 25, 30, 31), (24, 23, 28, 29), (22, 5, 27), (21, 26, 31), (25, 24, 29, 30), (31, 30, 3, 4), (29, 28, 1, 2), (27, 5, 0), (21, 31, 4), (30, 29, 2, 3), (28, 27, 0, 1)])
_uv = me_sphere_001.uv_layers.new(name='UVMap')
_uv.uv.foreach_set('vector', [0.6667, 0.5, 0.6667, 0.6667, 0.5, 0.6667, 0.5, 0.5, 0.6667, 0.8333, 0.5833, 1.0, 0.5, 0.8333, 0.5833, 0.0, 0.6667, 0.1667, 0.5, 0.1667, 0.6667, 0.3333, 0.6667, 0.5, 0.5, 0.5, 0.5, 0.3333, 0.6667, 0.6667, 0.6667, 0.8333, 0.5, 0.8333, 0.5, 0.6667, 0.6667, 0.1667, 0.6667, 0.3333, 0.5, 0.3333, 0.5, 0.1667, 0.4167, 0.0, 0.5, 0.1667, 0.3333, 0.1667, 0.5, 0.3333, 0.5, 0.5, 0.3333, 0.5, 0.3333, 0.3333, 0.5, 0.6667, 0.5, 0.8333, 0.3333, 0.8333, 0.3333, 0.6667, 0.5, 0.1667, 0.5, 0.3333, 0.3333, 0.3333, 0.3333, 0.1667, 0.5, 0.5, 0.5, 0.6667, 0.3333, 0.6667, 0.3333, 0.5, 0.5, 0.8333, 0.4167, 1.0, 0.3333, 0.8333, 0.25, 0.0, 0.3333, 0.1667, 0.1667, 0.1667, 0.3333, 0.3333, 0.3333, 0.5, 0.1667, 0.5, 0.1667, 0.3333, 0.3333, 0.6667, 0.3333, 0.8333, 0.1667, 0.8333, 0.1667, 0.6667, 0.3333, 0.1667, 0.3333, 0.3333, 0.1667, 0.3333, 0.1667, 0.1667, 0.3333, 0.5, 0.3333, 0.6667, 0.1667, 0.6667, 0.1667, 0.5, 0.3333, 0.8333, 0.25, 1.0, 0.1667, 0.8333, 0.1667, 0.3333, 0.1667, 0.5, 2.98e-08, 0.5, 2.98e-08, 0.3333, 0.1667, 0.6667, 0.1667, 0.8333, 0.0, 0.8333, 0.0, 0.6667, 0.1667, 0.1667, 0.1667, 0.3333, 2.98e-08, 0.3333, 0.0, 0.1667, 0.1667, 0.5, 0.1667, 0.6667, 0.0, 0.6667, 2.98e-08, 0.5, 0.1667, 0.8333, 0.08333, 1.0, 0.0, 0.8333, 0.08333, 0.0, 0.1667, 0.1667, 0.0, 0.1667, 1.0, 0.6667, 1.0, 0.8333, 0.8333, 0.8333, 0.8333, 0.6667, 1.0, 0.1667, 1.0, 0.3333, 0.8333, 0.3333, 0.8333, 0.1667, 1.0, 0.5, 1.0, 0.6667, 0.8333, 0.6667, 0.8333, 0.5, 1.0, 0.8333, 0.9167, 1.0, 0.8333, 0.8333, 0.9167, 0.0, 1.0, 0.1667, 0.8333, 0.1667, 1.0, 0.3333, 1.0, 0.5, 0.8333, 0.5, 0.8333, 0.3333, 0.8333, 0.1667, 0.8333, 0.3333, 0.6667, 0.3333, 0.6667, 0.1667, 0.8333, 0.5, 0.8333, 0.6667, 0.6667, 0.6667, 0.6667, 0.5, 0.8333, 0.8333, 0.75, 1.0, 0.6667, 0.8333, 0.75, 0.0, 0.8333, 0.1667, 0.6667, 0.1667, 0.8333, 0.3333, 0.8333, 0.5, 0.6667, 0.5, 0.6667, 0.3333, 0.8333, 0.6667, 0.8333, 0.8333, 0.6667, 0.8333, 0.6667, 0.6667])
me_sphere_001.materials.append(mat_hojas)
me_sphere_001.use_remesh_preserve_volume = False
me_sphere_001.use_remesh_preserve_attributes = False
me_sphere_001.use_mirror_vertex_groups = False
me_sphere_001.update()
me_sphere_002 = bpy.data.meshes.new('Sphere.002')
me_sphere_002.from_pydata([(0.0, 0.5, 0.866), (0.0, 0.866, 0.5), (0.0, 1.0, -4.371e-08), (0.0, 0.866, -0.5), (0.0, 0.5, -0.866), (-1.308e-07, 7.55e-08, 1.0), (0.433, 0.25, 0.866), (0.75, 0.433, 0.5), (0.866, 0.5, -4.371e-08), (0.75, 0.433, -0.5), (0.433, 0.25, -0.866), (0.433, -0.25, 0.866), (0.75, -0.433, 0.5), (0.866, -0.5, -4.371e-08), (0.75, -0.433, -0.5), (0.433, -0.25, -0.866), (-8.606e-08, -0.5, 0.866), (-1.308e-07, -0.866, 0.5), (-1.308e-07, -1.0, -4.371e-08), (-7.116e-08, -0.866, -0.5), (-1.01e-07, -0.5, -0.866), (0.0, 1.51e-07, -1.0), (-0.433, -0.25, 0.866), (-0.75, -0.433, 0.5), (-0.866, -0.5, -4.371e-08), (-0.75, -0.433, -0.5), (-0.433, -0.25, -0.866), (-0.433, 0.25, 0.866), (-0.75, 0.433, 0.5), (-0.866, 0.5, -4.371e-08), (-0.75, 0.433, -0.5), (-0.433, 0.25, -0.866)], [], [(2, 1, 7, 8), (0, 5, 6), (21, 4, 10), (3, 2, 8, 9), (1, 0, 6, 7), (4, 3, 9, 10), (21, 10, 15), (9, 8, 13, 14), (7, 6, 11, 12), (10, 9, 14, 15), (8, 7, 12, 13), (6, 5, 11), (21, 15, 20), (14, 13, 18, 19), (12, 11, 16, 17), (15, 14, 19, 20), (13, 12, 17, 18), (11, 5, 16), (19, 18, 24, 25), (17, 16, 22, 23), (20, 19, 25, 26), (18, 17, 23, 24), (16, 5, 22), (21, 20, 26), (23, 22, 27, 28), (26, 25, 30, 31), (24, 23, 28, 29), (22, 5, 27), (21, 26, 31), (25, 24, 29, 30), (31, 30, 3, 4), (29, 28, 1, 2), (27, 5, 0), (21, 31, 4), (30, 29, 2, 3), (28, 27, 0, 1)])
_uv = me_sphere_002.uv_layers.new(name='UVMap')
_uv.uv.foreach_set('vector', [0.6667, 0.5, 0.6667, 0.6667, 0.5, 0.6667, 0.5, 0.5, 0.6667, 0.8333, 0.5833, 1.0, 0.5, 0.8333, 0.5833, 0.0, 0.6667, 0.1667, 0.5, 0.1667, 0.6667, 0.3333, 0.6667, 0.5, 0.5, 0.5, 0.5, 0.3333, 0.6667, 0.6667, 0.6667, 0.8333, 0.5, 0.8333, 0.5, 0.6667, 0.6667, 0.1667, 0.6667, 0.3333, 0.5, 0.3333, 0.5, 0.1667, 0.4167, 0.0, 0.5, 0.1667, 0.3333, 0.1667, 0.5, 0.3333, 0.5, 0.5, 0.3333, 0.5, 0.3333, 0.3333, 0.5, 0.6667, 0.5, 0.8333, 0.3333, 0.8333, 0.3333, 0.6667, 0.5, 0.1667, 0.5, 0.3333, 0.3333, 0.3333, 0.3333, 0.1667, 0.5, 0.5, 0.5, 0.6667, 0.3333, 0.6667, 0.3333, 0.5, 0.5, 0.8333, 0.4167, 1.0, 0.3333, 0.8333, 0.25, 0.0, 0.3333, 0.1667, 0.1667, 0.1667, 0.3333, 0.3333, 0.3333, 0.5, 0.1667, 0.5, 0.1667, 0.3333, 0.3333, 0.6667, 0.3333, 0.8333, 0.1667, 0.8333, 0.1667, 0.6667, 0.3333, 0.1667, 0.3333, 0.3333, 0.1667, 0.3333, 0.1667, 0.1667, 0.3333, 0.5, 0.3333, 0.6667, 0.1667, 0.6667, 0.1667, 0.5, 0.3333, 0.8333, 0.25, 1.0, 0.1667, 0.8333, 0.1667, 0.3333, 0.1667, 0.5, 2.98e-08, 0.5, 2.98e-08, 0.3333, 0.1667, 0.6667, 0.1667, 0.8333, 0.0, 0.8333, 0.0, 0.6667, 0.1667, 0.1667, 0.1667, 0.3333, 2.98e-08, 0.3333, 0.0, 0.1667, 0.1667, 0.5, 0.1667, 0.6667, 0.0, 0.6667, 2.98e-08, 0.5, 0.1667, 0.8333, 0.08333, 1.0, 0.0, 0.8333, 0.08333, 0.0, 0.1667, 0.1667, 0.0, 0.1667, 1.0, 0.6667, 1.0, 0.8333, 0.8333, 0.8333, 0.8333, 0.6667, 1.0, 0.1667, 1.0, 0.3333, 0.8333, 0.3333, 0.8333, 0.1667, 1.0, 0.5, 1.0, 0.6667, 0.8333, 0.6667, 0.8333, 0.5, 1.0, 0.8333, 0.9167, 1.0, 0.8333, 0.8333, 0.9167, 0.0, 1.0, 0.1667, 0.8333, 0.1667, 1.0, 0.3333, 1.0, 0.5, 0.8333, 0.5, 0.8333, 0.3333, 0.8333, 0.1667, 0.8333, 0.3333, 0.6667, 0.3333, 0.6667, 0.1667, 0.8333, 0.5, 0.8333, 0.6667, 0.6667, 0.6667, 0.6667, 0.5, 0.8333, 0.8333, 0.75, 1.0, 0.6667, 0.8333, 0.75, 0.0, 0.8333, 0.1667, 0.6667, 0.1667, 0.8333, 0.3333, 0.8333, 0.5, 0.6667, 0.5, 0.6667, 0.3333, 0.8333, 0.6667, 0.8333, 0.8333, 0.6667, 0.8333, 0.6667, 0.6667])
me_sphere_002.materials.append(mat_hojas)
me_sphere_002.use_remesh_preserve_volume = False
me_sphere_002.use_remesh_preserve_attributes = False
me_sphere_002.use_mirror_vertex_groups = False
me_sphere_002.update()
me_sphere_005 = bpy.data.meshes.new('Sphere.005')
me_sphere_005.from_pydata([(0.0, 0.5, 0.866), (0.0, 0.866, 0.5), (0.0, 1.0, -4.371e-08), (0.0, 0.866, -0.5), (0.0, 0.5, -0.866), (-1.308e-07, 7.55e-08, 1.0), (0.433, 0.25, 0.866), (0.75, 0.433, 0.5), (0.866, 0.5, -4.371e-08), (0.75, 0.433, -0.5), (0.433, 0.25, -0.866), (0.433, -0.25, 0.866), (0.75, -0.433, 0.5), (0.866, -0.5, -4.371e-08), (0.75, -0.433, -0.5), (0.433, -0.25, -0.866), (-8.606e-08, -0.5, 0.866), (-1.308e-07, -0.866, 0.5), (-1.308e-07, -1.0, -4.371e-08), (-7.116e-08, -0.866, -0.5), (-1.01e-07, -0.5, -0.866), (0.0, 1.51e-07, -1.0), (-0.433, -0.25, 0.866), (-0.75, -0.433, 0.5), (-0.866, -0.5, -4.371e-08), (-0.75, -0.433, -0.5), (-0.433, -0.25, -0.866), (-0.433, 0.25, 0.866), (-0.75, 0.433, 0.5), (-0.866, 0.5, -4.371e-08), (-0.75, 0.433, -0.5), (-0.433, 0.25, -0.866)], [], [(2, 1, 7, 8), (0, 5, 6), (21, 4, 10), (3, 2, 8, 9), (1, 0, 6, 7), (4, 3, 9, 10), (21, 10, 15), (9, 8, 13, 14), (7, 6, 11, 12), (10, 9, 14, 15), (8, 7, 12, 13), (6, 5, 11), (21, 15, 20), (14, 13, 18, 19), (12, 11, 16, 17), (15, 14, 19, 20), (13, 12, 17, 18), (11, 5, 16), (19, 18, 24, 25), (17, 16, 22, 23), (20, 19, 25, 26), (18, 17, 23, 24), (16, 5, 22), (21, 20, 26), (23, 22, 27, 28), (26, 25, 30, 31), (24, 23, 28, 29), (22, 5, 27), (21, 26, 31), (25, 24, 29, 30), (31, 30, 3, 4), (29, 28, 1, 2), (27, 5, 0), (21, 31, 4), (30, 29, 2, 3), (28, 27, 0, 1)])
_uv = me_sphere_005.uv_layers.new(name='UVMap')
_uv.uv.foreach_set('vector', [0.6667, 0.5, 0.6667, 0.6667, 0.5, 0.6667, 0.5, 0.5, 0.6667, 0.8333, 0.5833, 1.0, 0.5, 0.8333, 0.5833, 0.0, 0.6667, 0.1667, 0.5, 0.1667, 0.6667, 0.3333, 0.6667, 0.5, 0.5, 0.5, 0.5, 0.3333, 0.6667, 0.6667, 0.6667, 0.8333, 0.5, 0.8333, 0.5, 0.6667, 0.6667, 0.1667, 0.6667, 0.3333, 0.5, 0.3333, 0.5, 0.1667, 0.4167, 0.0, 0.5, 0.1667, 0.3333, 0.1667, 0.5, 0.3333, 0.5, 0.5, 0.3333, 0.5, 0.3333, 0.3333, 0.5, 0.6667, 0.5, 0.8333, 0.3333, 0.8333, 0.3333, 0.6667, 0.5, 0.1667, 0.5, 0.3333, 0.3333, 0.3333, 0.3333, 0.1667, 0.5, 0.5, 0.5, 0.6667, 0.3333, 0.6667, 0.3333, 0.5, 0.5, 0.8333, 0.4167, 1.0, 0.3333, 0.8333, 0.25, 0.0, 0.3333, 0.1667, 0.1667, 0.1667, 0.3333, 0.3333, 0.3333, 0.5, 0.1667, 0.5, 0.1667, 0.3333, 0.3333, 0.6667, 0.3333, 0.8333, 0.1667, 0.8333, 0.1667, 0.6667, 0.3333, 0.1667, 0.3333, 0.3333, 0.1667, 0.3333, 0.1667, 0.1667, 0.3333, 0.5, 0.3333, 0.6667, 0.1667, 0.6667, 0.1667, 0.5, 0.3333, 0.8333, 0.25, 1.0, 0.1667, 0.8333, 0.1667, 0.3333, 0.1667, 0.5, 2.98e-08, 0.5, 2.98e-08, 0.3333, 0.1667, 0.6667, 0.1667, 0.8333, 0.0, 0.8333, 0.0, 0.6667, 0.1667, 0.1667, 0.1667, 0.3333, 2.98e-08, 0.3333, 0.0, 0.1667, 0.1667, 0.5, 0.1667, 0.6667, 0.0, 0.6667, 2.98e-08, 0.5, 0.1667, 0.8333, 0.08333, 1.0, 0.0, 0.8333, 0.08333, 0.0, 0.1667, 0.1667, 0.0, 0.1667, 1.0, 0.6667, 1.0, 0.8333, 0.8333, 0.8333, 0.8333, 0.6667, 1.0, 0.1667, 1.0, 0.3333, 0.8333, 0.3333, 0.8333, 0.1667, 1.0, 0.5, 1.0, 0.6667, 0.8333, 0.6667, 0.8333, 0.5, 1.0, 0.8333, 0.9167, 1.0, 0.8333, 0.8333, 0.9167, 0.0, 1.0, 0.1667, 0.8333, 0.1667, 1.0, 0.3333, 1.0, 0.5, 0.8333, 0.5, 0.8333, 0.3333, 0.8333, 0.1667, 0.8333, 0.3333, 0.6667, 0.3333, 0.6667, 0.1667, 0.8333, 0.5, 0.8333, 0.6667, 0.6667, 0.6667, 0.6667, 0.5, 0.8333, 0.8333, 0.75, 1.0, 0.6667, 0.8333, 0.75, 0.0, 0.8333, 0.1667, 0.6667, 0.1667, 0.8333, 0.3333, 0.8333, 0.5, 0.6667, 0.5, 0.6667, 0.3333, 0.8333, 0.6667, 0.8333, 0.8333, 0.6667, 0.8333, 0.6667, 0.6667])
me_sphere_005.materials.append(mat_hojas)
me_sphere_005.use_remesh_preserve_volume = False
me_sphere_005.use_remesh_preserve_attributes = False
me_sphere_005.use_mirror_vertex_groups = False
me_sphere_005.update()
me_sphere_006 = bpy.data.meshes.new('Sphere.006')
me_sphere_006.from_pydata([(0.0, 0.5, 0.866), (0.0, 0.866, 0.5), (0.0, 1.0, -4.371e-08), (0.0, 0.866, -0.5), (0.0, 0.5, -0.866), (-1.308e-07, 7.55e-08, 1.0), (0.433, 0.25, 0.866), (0.75, 0.433, 0.5), (0.866, 0.5, -4.371e-08), (0.75, 0.433, -0.5), (0.433, 0.25, -0.866), (0.433, -0.25, 0.866), (0.75, -0.433, 0.5), (0.866, -0.5, -4.371e-08), (0.75, -0.433, -0.5), (0.433, -0.25, -0.866), (-8.606e-08, -0.5, 0.866), (-1.308e-07, -0.866, 0.5), (-1.308e-07, -1.0, -4.371e-08), (-7.116e-08, -0.866, -0.5), (-1.01e-07, -0.5, -0.866), (0.0, 1.51e-07, -1.0), (-0.433, -0.25, 0.866), (-0.75, -0.433, 0.5), (-0.866, -0.5, -4.371e-08), (-0.75, -0.433, -0.5), (-0.433, -0.25, -0.866), (-0.433, 0.25, 0.866), (-0.75, 0.433, 0.5), (-0.866, 0.5, -4.371e-08), (-0.75, 0.433, -0.5), (-0.433, 0.25, -0.866)], [], [(2, 1, 7, 8), (0, 5, 6), (21, 4, 10), (3, 2, 8, 9), (1, 0, 6, 7), (4, 3, 9, 10), (21, 10, 15), (9, 8, 13, 14), (7, 6, 11, 12), (10, 9, 14, 15), (8, 7, 12, 13), (6, 5, 11), (21, 15, 20), (14, 13, 18, 19), (12, 11, 16, 17), (15, 14, 19, 20), (13, 12, 17, 18), (11, 5, 16), (19, 18, 24, 25), (17, 16, 22, 23), (20, 19, 25, 26), (18, 17, 23, 24), (16, 5, 22), (21, 20, 26), (23, 22, 27, 28), (26, 25, 30, 31), (24, 23, 28, 29), (22, 5, 27), (21, 26, 31), (25, 24, 29, 30), (31, 30, 3, 4), (29, 28, 1, 2), (27, 5, 0), (21, 31, 4), (30, 29, 2, 3), (28, 27, 0, 1)])
_uv = me_sphere_006.uv_layers.new(name='UVMap')
_uv.uv.foreach_set('vector', [0.6667, 0.5, 0.6667, 0.6667, 0.5, 0.6667, 0.5, 0.5, 0.6667, 0.8333, 0.5833, 1.0, 0.5, 0.8333, 0.5833, 0.0, 0.6667, 0.1667, 0.5, 0.1667, 0.6667, 0.3333, 0.6667, 0.5, 0.5, 0.5, 0.5, 0.3333, 0.6667, 0.6667, 0.6667, 0.8333, 0.5, 0.8333, 0.5, 0.6667, 0.6667, 0.1667, 0.6667, 0.3333, 0.5, 0.3333, 0.5, 0.1667, 0.4167, 0.0, 0.5, 0.1667, 0.3333, 0.1667, 0.5, 0.3333, 0.5, 0.5, 0.3333, 0.5, 0.3333, 0.3333, 0.5, 0.6667, 0.5, 0.8333, 0.3333, 0.8333, 0.3333, 0.6667, 0.5, 0.1667, 0.5, 0.3333, 0.3333, 0.3333, 0.3333, 0.1667, 0.5, 0.5, 0.5, 0.6667, 0.3333, 0.6667, 0.3333, 0.5, 0.5, 0.8333, 0.4167, 1.0, 0.3333, 0.8333, 0.25, 0.0, 0.3333, 0.1667, 0.1667, 0.1667, 0.3333, 0.3333, 0.3333, 0.5, 0.1667, 0.5, 0.1667, 0.3333, 0.3333, 0.6667, 0.3333, 0.8333, 0.1667, 0.8333, 0.1667, 0.6667, 0.3333, 0.1667, 0.3333, 0.3333, 0.1667, 0.3333, 0.1667, 0.1667, 0.3333, 0.5, 0.3333, 0.6667, 0.1667, 0.6667, 0.1667, 0.5, 0.3333, 0.8333, 0.25, 1.0, 0.1667, 0.8333, 0.1667, 0.3333, 0.1667, 0.5, 2.98e-08, 0.5, 2.98e-08, 0.3333, 0.1667, 0.6667, 0.1667, 0.8333, 0.0, 0.8333, 0.0, 0.6667, 0.1667, 0.1667, 0.1667, 0.3333, 2.98e-08, 0.3333, 0.0, 0.1667, 0.1667, 0.5, 0.1667, 0.6667, 0.0, 0.6667, 2.98e-08, 0.5, 0.1667, 0.8333, 0.08333, 1.0, 0.0, 0.8333, 0.08333, 0.0, 0.1667, 0.1667, 0.0, 0.1667, 1.0, 0.6667, 1.0, 0.8333, 0.8333, 0.8333, 0.8333, 0.6667, 1.0, 0.1667, 1.0, 0.3333, 0.8333, 0.3333, 0.8333, 0.1667, 1.0, 0.5, 1.0, 0.6667, 0.8333, 0.6667, 0.8333, 0.5, 1.0, 0.8333, 0.9167, 1.0, 0.8333, 0.8333, 0.9167, 0.0, 1.0, 0.1667, 0.8333, 0.1667, 1.0, 0.3333, 1.0, 0.5, 0.8333, 0.5, 0.8333, 0.3333, 0.8333, 0.1667, 0.8333, 0.3333, 0.6667, 0.3333, 0.6667, 0.1667, 0.8333, 0.5, 0.8333, 0.6667, 0.6667, 0.6667, 0.6667, 0.5, 0.8333, 0.8333, 0.75, 1.0, 0.6667, 0.8333, 0.75, 0.0, 0.8333, 0.1667, 0.6667, 0.1667, 0.8333, 0.3333, 0.8333, 0.5, 0.6667, 0.5, 0.6667, 0.3333, 0.8333, 0.6667, 0.8333, 0.8333, 0.6667, 0.8333, 0.6667, 0.6667])
me_sphere_006.materials.append(mat_hojas)
me_sphere_006.use_remesh_preserve_volume = False
me_sphere_006.use_remesh_preserve_attributes = False
me_sphere_006.use_mirror_vertex_groups = False
me_sphere_006.update()
me_sphere_007 = bpy.data.meshes.new('Sphere.007')
me_sphere_007.from_pydata([(0.0, 0.5, 0.866), (0.0, 0.866, 0.5), (0.0, 1.0, -4.371e-08), (0.0, 0.866, -0.5), (0.0, 0.5, -0.866), (-1.308e-07, 7.55e-08, 1.0), (0.433, 0.25, 0.866), (0.75, 0.433, 0.5), (0.866, 0.5, -4.371e-08), (0.75, 0.433, -0.5), (0.433, 0.25, -0.866), (0.433, -0.25, 0.866), (0.75, -0.433, 0.5), (0.866, -0.5, -4.371e-08), (0.75, -0.433, -0.5), (0.433, -0.25, -0.866), (-8.606e-08, -0.5, 0.866), (-1.308e-07, -0.866, 0.5), (-1.308e-07, -1.0, -4.371e-08), (-7.116e-08, -0.866, -0.5), (-1.01e-07, -0.5, -0.866), (0.0, 1.51e-07, -1.0), (-0.433, -0.25, 0.866), (-0.75, -0.433, 0.5), (-0.866, -0.5, -4.371e-08), (-0.75, -0.433, -0.5), (-0.433, -0.25, -0.866), (-0.433, 0.25, 0.866), (-0.75, 0.433, 0.5), (-0.866, 0.5, -4.371e-08), (-0.75, 0.433, -0.5), (-0.433, 0.25, -0.866)], [], [(2, 1, 7, 8), (0, 5, 6), (21, 4, 10), (3, 2, 8, 9), (1, 0, 6, 7), (4, 3, 9, 10), (21, 10, 15), (9, 8, 13, 14), (7, 6, 11, 12), (10, 9, 14, 15), (8, 7, 12, 13), (6, 5, 11), (21, 15, 20), (14, 13, 18, 19), (12, 11, 16, 17), (15, 14, 19, 20), (13, 12, 17, 18), (11, 5, 16), (19, 18, 24, 25), (17, 16, 22, 23), (20, 19, 25, 26), (18, 17, 23, 24), (16, 5, 22), (21, 20, 26), (23, 22, 27, 28), (26, 25, 30, 31), (24, 23, 28, 29), (22, 5, 27), (21, 26, 31), (25, 24, 29, 30), (31, 30, 3, 4), (29, 28, 1, 2), (27, 5, 0), (21, 31, 4), (30, 29, 2, 3), (28, 27, 0, 1)])
_uv = me_sphere_007.uv_layers.new(name='UVMap')
_uv.uv.foreach_set('vector', [0.6667, 0.5, 0.6667, 0.6667, 0.5, 0.6667, 0.5, 0.5, 0.6667, 0.8333, 0.5833, 1.0, 0.5, 0.8333, 0.5833, 0.0, 0.6667, 0.1667, 0.5, 0.1667, 0.6667, 0.3333, 0.6667, 0.5, 0.5, 0.5, 0.5, 0.3333, 0.6667, 0.6667, 0.6667, 0.8333, 0.5, 0.8333, 0.5, 0.6667, 0.6667, 0.1667, 0.6667, 0.3333, 0.5, 0.3333, 0.5, 0.1667, 0.4167, 0.0, 0.5, 0.1667, 0.3333, 0.1667, 0.5, 0.3333, 0.5, 0.5, 0.3333, 0.5, 0.3333, 0.3333, 0.5, 0.6667, 0.5, 0.8333, 0.3333, 0.8333, 0.3333, 0.6667, 0.5, 0.1667, 0.5, 0.3333, 0.3333, 0.3333, 0.3333, 0.1667, 0.5, 0.5, 0.5, 0.6667, 0.3333, 0.6667, 0.3333, 0.5, 0.5, 0.8333, 0.4167, 1.0, 0.3333, 0.8333, 0.25, 0.0, 0.3333, 0.1667, 0.1667, 0.1667, 0.3333, 0.3333, 0.3333, 0.5, 0.1667, 0.5, 0.1667, 0.3333, 0.3333, 0.6667, 0.3333, 0.8333, 0.1667, 0.8333, 0.1667, 0.6667, 0.3333, 0.1667, 0.3333, 0.3333, 0.1667, 0.3333, 0.1667, 0.1667, 0.3333, 0.5, 0.3333, 0.6667, 0.1667, 0.6667, 0.1667, 0.5, 0.3333, 0.8333, 0.25, 1.0, 0.1667, 0.8333, 0.1667, 0.3333, 0.1667, 0.5, 2.98e-08, 0.5, 2.98e-08, 0.3333, 0.1667, 0.6667, 0.1667, 0.8333, 0.0, 0.8333, 0.0, 0.6667, 0.1667, 0.1667, 0.1667, 0.3333, 2.98e-08, 0.3333, 0.0, 0.1667, 0.1667, 0.5, 0.1667, 0.6667, 0.0, 0.6667, 2.98e-08, 0.5, 0.1667, 0.8333, 0.08333, 1.0, 0.0, 0.8333, 0.08333, 0.0, 0.1667, 0.1667, 0.0, 0.1667, 1.0, 0.6667, 1.0, 0.8333, 0.8333, 0.8333, 0.8333, 0.6667, 1.0, 0.1667, 1.0, 0.3333, 0.8333, 0.3333, 0.8333, 0.1667, 1.0, 0.5, 1.0, 0.6667, 0.8333, 0.6667, 0.8333, 0.5, 1.0, 0.8333, 0.9167, 1.0, 0.8333, 0.8333, 0.9167, 0.0, 1.0, 0.1667, 0.8333, 0.1667, 1.0, 0.3333, 1.0, 0.5, 0.8333, 0.5, 0.8333, 0.3333, 0.8333, 0.1667, 0.8333, 0.3333, 0.6667, 0.3333, 0.6667, 0.1667, 0.8333, 0.5, 0.8333, 0.6667, 0.6667, 0.6667, 0.6667, 0.5, 0.8333, 0.8333, 0.75, 1.0, 0.6667, 0.8333, 0.75, 0.0, 0.8333, 0.1667, 0.6667, 0.1667, 0.8333, 0.3333, 0.8333, 0.5, 0.6667, 0.5, 0.6667, 0.3333, 0.8333, 0.6667, 0.8333, 0.8333, 0.6667, 0.8333, 0.6667, 0.6667])
me_sphere_007.materials.append(mat_hojas)
me_sphere_007.use_remesh_preserve_volume = False
me_sphere_007.use_remesh_preserve_attributes = False
me_sphere_007.use_mirror_vertex_groups = False
me_sphere_007.update()
me_sphere_008 = bpy.data.meshes.new('Sphere.008')
me_sphere_008.from_pydata([(0.0, 0.5, 0.866), (0.0, 0.866, 0.5), (0.0, 1.0, -4.371e-08), (0.0, 0.866, -0.5), (0.0, 0.5, -0.866), (-1.308e-07, 7.55e-08, 1.0), (0.433, 0.25, 0.866), (0.75, 0.433, 0.5), (0.866, 0.5, -4.371e-08), (0.75, 0.433, -0.5), (0.433, 0.25, -0.866), (0.433, -0.25, 0.866), (0.75, -0.433, 0.5), (0.866, -0.5, -4.371e-08), (0.75, -0.433, -0.5), (0.433, -0.25, -0.866), (-8.606e-08, -0.5, 0.866), (-1.308e-07, -0.866, 0.5), (-1.308e-07, -1.0, -4.371e-08), (-7.116e-08, -0.866, -0.5), (-1.01e-07, -0.5, -0.866), (0.0, 1.51e-07, -1.0), (-0.433, -0.25, 0.866), (-0.75, -0.433, 0.5), (-0.866, -0.5, -4.371e-08), (-0.75, -0.433, -0.5), (-0.433, -0.25, -0.866), (-0.433, 0.25, 0.866), (-0.75, 0.433, 0.5), (-0.866, 0.5, -4.371e-08), (-0.75, 0.433, -0.5), (-0.433, 0.25, -0.866)], [], [(2, 1, 7, 8), (0, 5, 6), (21, 4, 10), (3, 2, 8, 9), (1, 0, 6, 7), (4, 3, 9, 10), (21, 10, 15), (9, 8, 13, 14), (7, 6, 11, 12), (10, 9, 14, 15), (8, 7, 12, 13), (6, 5, 11), (21, 15, 20), (14, 13, 18, 19), (12, 11, 16, 17), (15, 14, 19, 20), (13, 12, 17, 18), (11, 5, 16), (19, 18, 24, 25), (17, 16, 22, 23), (20, 19, 25, 26), (18, 17, 23, 24), (16, 5, 22), (21, 20, 26), (23, 22, 27, 28), (26, 25, 30, 31), (24, 23, 28, 29), (22, 5, 27), (21, 26, 31), (25, 24, 29, 30), (31, 30, 3, 4), (29, 28, 1, 2), (27, 5, 0), (21, 31, 4), (30, 29, 2, 3), (28, 27, 0, 1)])
_uv = me_sphere_008.uv_layers.new(name='UVMap')
_uv.uv.foreach_set('vector', [0.6667, 0.5, 0.6667, 0.6667, 0.5, 0.6667, 0.5, 0.5, 0.6667, 0.8333, 0.5833, 1.0, 0.5, 0.8333, 0.5833, 0.0, 0.6667, 0.1667, 0.5, 0.1667, 0.6667, 0.3333, 0.6667, 0.5, 0.5, 0.5, 0.5, 0.3333, 0.6667, 0.6667, 0.6667, 0.8333, 0.5, 0.8333, 0.5, 0.6667, 0.6667, 0.1667, 0.6667, 0.3333, 0.5, 0.3333, 0.5, 0.1667, 0.4167, 0.0, 0.5, 0.1667, 0.3333, 0.1667, 0.5, 0.3333, 0.5, 0.5, 0.3333, 0.5, 0.3333, 0.3333, 0.5, 0.6667, 0.5, 0.8333, 0.3333, 0.8333, 0.3333, 0.6667, 0.5, 0.1667, 0.5, 0.3333, 0.3333, 0.3333, 0.3333, 0.1667, 0.5, 0.5, 0.5, 0.6667, 0.3333, 0.6667, 0.3333, 0.5, 0.5, 0.8333, 0.4167, 1.0, 0.3333, 0.8333, 0.25, 0.0, 0.3333, 0.1667, 0.1667, 0.1667, 0.3333, 0.3333, 0.3333, 0.5, 0.1667, 0.5, 0.1667, 0.3333, 0.3333, 0.6667, 0.3333, 0.8333, 0.1667, 0.8333, 0.1667, 0.6667, 0.3333, 0.1667, 0.3333, 0.3333, 0.1667, 0.3333, 0.1667, 0.1667, 0.3333, 0.5, 0.3333, 0.6667, 0.1667, 0.6667, 0.1667, 0.5, 0.3333, 0.8333, 0.25, 1.0, 0.1667, 0.8333, 0.1667, 0.3333, 0.1667, 0.5, 2.98e-08, 0.5, 2.98e-08, 0.3333, 0.1667, 0.6667, 0.1667, 0.8333, 0.0, 0.8333, 0.0, 0.6667, 0.1667, 0.1667, 0.1667, 0.3333, 2.98e-08, 0.3333, 0.0, 0.1667, 0.1667, 0.5, 0.1667, 0.6667, 0.0, 0.6667, 2.98e-08, 0.5, 0.1667, 0.8333, 0.08333, 1.0, 0.0, 0.8333, 0.08333, 0.0, 0.1667, 0.1667, 0.0, 0.1667, 1.0, 0.6667, 1.0, 0.8333, 0.8333, 0.8333, 0.8333, 0.6667, 1.0, 0.1667, 1.0, 0.3333, 0.8333, 0.3333, 0.8333, 0.1667, 1.0, 0.5, 1.0, 0.6667, 0.8333, 0.6667, 0.8333, 0.5, 1.0, 0.8333, 0.9167, 1.0, 0.8333, 0.8333, 0.9167, 0.0, 1.0, 0.1667, 0.8333, 0.1667, 1.0, 0.3333, 1.0, 0.5, 0.8333, 0.5, 0.8333, 0.3333, 0.8333, 0.1667, 0.8333, 0.3333, 0.6667, 0.3333, 0.6667, 0.1667, 0.8333, 0.5, 0.8333, 0.6667, 0.6667, 0.6667, 0.6667, 0.5, 0.8333, 0.8333, 0.75, 1.0, 0.6667, 0.8333, 0.75, 0.0, 0.8333, 0.1667, 0.6667, 0.1667, 0.8333, 0.3333, 0.8333, 0.5, 0.6667, 0.5, 0.6667, 0.3333, 0.8333, 0.6667, 0.8333, 0.8333, 0.6667, 0.8333, 0.6667, 0.6667])
me_sphere_008.materials.append(mat_hojas)
me_sphere_008.use_remesh_preserve_volume = False
me_sphere_008.use_remesh_preserve_attributes = False
me_sphere_008.use_mirror_vertex_groups = False
me_sphere_008.update()
me_sphere_009 = bpy.data.meshes.new('Sphere.009')
me_sphere_009.from_pydata([(0.0, 0.5, 0.866), (0.0, 0.866, 0.5), (0.0, 1.0, -4.371e-08), (0.0, 0.866, -0.5), (0.0, 0.5, -0.866), (-1.308e-07, 7.55e-08, 1.0), (0.433, 0.25, 0.866), (0.75, 0.433, 0.5), (0.866, 0.5, -4.371e-08), (0.75, 0.433, -0.5), (0.433, 0.25, -0.866), (0.433, -0.25, 0.866), (0.75, -0.433, 0.5), (0.866, -0.5, -4.371e-08), (0.75, -0.433, -0.5), (0.433, -0.25, -0.866), (-8.606e-08, -0.5, 0.866), (-1.308e-07, -0.866, 0.5), (-1.308e-07, -1.0, -4.371e-08), (-7.116e-08, -0.866, -0.5), (-1.01e-07, -0.5, -0.866), (0.0, 1.51e-07, -1.0), (-0.433, -0.25, 0.866), (-0.75, -0.433, 0.5), (-0.866, -0.5, -4.371e-08), (-0.75, -0.433, -0.5), (-0.433, -0.25, -0.866), (-0.433, 0.25, 0.866), (-0.75, 0.433, 0.5), (-0.866, 0.5, -4.371e-08), (-0.75, 0.433, -0.5), (-0.433, 0.25, -0.866)], [], [(2, 1, 7, 8), (0, 5, 6), (21, 4, 10), (3, 2, 8, 9), (1, 0, 6, 7), (4, 3, 9, 10), (21, 10, 15), (9, 8, 13, 14), (7, 6, 11, 12), (10, 9, 14, 15), (8, 7, 12, 13), (6, 5, 11), (21, 15, 20), (14, 13, 18, 19), (12, 11, 16, 17), (15, 14, 19, 20), (13, 12, 17, 18), (11, 5, 16), (19, 18, 24, 25), (17, 16, 22, 23), (20, 19, 25, 26), (18, 17, 23, 24), (16, 5, 22), (21, 20, 26), (23, 22, 27, 28), (26, 25, 30, 31), (24, 23, 28, 29), (22, 5, 27), (21, 26, 31), (25, 24, 29, 30), (31, 30, 3, 4), (29, 28, 1, 2), (27, 5, 0), (21, 31, 4), (30, 29, 2, 3), (28, 27, 0, 1)])
_uv = me_sphere_009.uv_layers.new(name='UVMap')
_uv.uv.foreach_set('vector', [0.6667, 0.5, 0.6667, 0.6667, 0.5, 0.6667, 0.5, 0.5, 0.6667, 0.8333, 0.5833, 1.0, 0.5, 0.8333, 0.5833, 0.0, 0.6667, 0.1667, 0.5, 0.1667, 0.6667, 0.3333, 0.6667, 0.5, 0.5, 0.5, 0.5, 0.3333, 0.6667, 0.6667, 0.6667, 0.8333, 0.5, 0.8333, 0.5, 0.6667, 0.6667, 0.1667, 0.6667, 0.3333, 0.5, 0.3333, 0.5, 0.1667, 0.4167, 0.0, 0.5, 0.1667, 0.3333, 0.1667, 0.5, 0.3333, 0.5, 0.5, 0.3333, 0.5, 0.3333, 0.3333, 0.5, 0.6667, 0.5, 0.8333, 0.3333, 0.8333, 0.3333, 0.6667, 0.5, 0.1667, 0.5, 0.3333, 0.3333, 0.3333, 0.3333, 0.1667, 0.5, 0.5, 0.5, 0.6667, 0.3333, 0.6667, 0.3333, 0.5, 0.5, 0.8333, 0.4167, 1.0, 0.3333, 0.8333, 0.25, 0.0, 0.3333, 0.1667, 0.1667, 0.1667, 0.3333, 0.3333, 0.3333, 0.5, 0.1667, 0.5, 0.1667, 0.3333, 0.3333, 0.6667, 0.3333, 0.8333, 0.1667, 0.8333, 0.1667, 0.6667, 0.3333, 0.1667, 0.3333, 0.3333, 0.1667, 0.3333, 0.1667, 0.1667, 0.3333, 0.5, 0.3333, 0.6667, 0.1667, 0.6667, 0.1667, 0.5, 0.3333, 0.8333, 0.25, 1.0, 0.1667, 0.8333, 0.1667, 0.3333, 0.1667, 0.5, 2.98e-08, 0.5, 2.98e-08, 0.3333, 0.1667, 0.6667, 0.1667, 0.8333, 0.0, 0.8333, 0.0, 0.6667, 0.1667, 0.1667, 0.1667, 0.3333, 2.98e-08, 0.3333, 0.0, 0.1667, 0.1667, 0.5, 0.1667, 0.6667, 0.0, 0.6667, 2.98e-08, 0.5, 0.1667, 0.8333, 0.08333, 1.0, 0.0, 0.8333, 0.08333, 0.0, 0.1667, 0.1667, 0.0, 0.1667, 1.0, 0.6667, 1.0, 0.8333, 0.8333, 0.8333, 0.8333, 0.6667, 1.0, 0.1667, 1.0, 0.3333, 0.8333, 0.3333, 0.8333, 0.1667, 1.0, 0.5, 1.0, 0.6667, 0.8333, 0.6667, 0.8333, 0.5, 1.0, 0.8333, 0.9167, 1.0, 0.8333, 0.8333, 0.9167, 0.0, 1.0, 0.1667, 0.8333, 0.1667, 1.0, 0.3333, 1.0, 0.5, 0.8333, 0.5, 0.8333, 0.3333, 0.8333, 0.1667, 0.8333, 0.3333, 0.6667, 0.3333, 0.6667, 0.1667, 0.8333, 0.5, 0.8333, 0.6667, 0.6667, 0.6667, 0.6667, 0.5, 0.8333, 0.8333, 0.75, 1.0, 0.6667, 0.8333, 0.75, 0.0, 0.8333, 0.1667, 0.6667, 0.1667, 0.8333, 0.3333, 0.8333, 0.5, 0.6667, 0.5, 0.6667, 0.3333, 0.8333, 0.6667, 0.8333, 0.8333, 0.6667, 0.8333, 0.6667, 0.6667])
me_sphere_009.materials.append(mat_hojas)
me_sphere_009.use_remesh_preserve_volume = False
me_sphere_009.use_remesh_preserve_attributes = False
me_sphere_009.use_mirror_vertex_groups = False
me_sphere_009.update()

# ---- objects
ob_pcube1 = bpy.data.objects.new('pCube1', me_mesh)
ob_sphere_001 = bpy.data.objects.new('Sphere.001', me_sphere_001)
ob_sphere_002 = bpy.data.objects.new('Sphere.002', me_sphere_002)
ob_sphere_005 = bpy.data.objects.new('Sphere.005', me_sphere_005)
ob_sphere_006 = bpy.data.objects.new('Sphere.006', me_sphere_006)
ob_sphere_007 = bpy.data.objects.new('Sphere.007', me_sphere_007)
ob_sphere_008 = bpy.data.objects.new('Sphere.008', me_sphere_008)
ob_sphere_009 = bpy.data.objects.new('Sphere.009', me_sphere_009)

# ---- transforms, parenting, visibility, modifiers, constraints
ob_pcube1.location = (0.0006146, 0.0, 0.0187)
ob_pcube1.rotation_euler = (1.571, -0.0, 0.0)
ob_pcube1.scale = (0.1471, 0.3012, 0.2118)
ob_pcube1.color = (0.8, 0.8, 0.8, 1.0)
ob_pcube1.lineart.crease_threshold = 0.0
ob_sphere_001.location = (0.4918, 3.47e-08, 1.222)
ob_sphere_001.scale = (0.2549, 0.2549, 0.153)
ob_sphere_001.lineart.crease_threshold = 0.0
ob_sphere_002.location = (-0.1157, -0.09548, 1.261)
ob_sphere_002.scale = (0.3519, 0.3519, 0.2674)
ob_sphere_002.lineart.crease_threshold = 0.0
ob_sphere_005.location = (-0.4815, -0.2011, 0.9062)
ob_sphere_005.scale = (0.1286, 0.1286, 0.09772)
ob_sphere_005.lineart.crease_threshold = 0.0
ob_sphere_006.location = (-0.3237, -0.5102, 1.025)
ob_sphere_006.scale = (0.1286, 0.1286, 0.09772)
ob_sphere_006.lineart.crease_threshold = 0.0
ob_sphere_007.location = (-0.3169, 0.3334, 1.272)
ob_sphere_007.scale = (0.2574, 0.2574, 0.1956)
ob_sphere_007.lineart.crease_threshold = 0.0
ob_sphere_008.location = (0.5069, -0.4481, 1.231)
ob_sphere_008.scale = (0.1286, 0.1286, 0.09772)
ob_sphere_008.lineart.crease_threshold = 0.0
ob_sphere_009.location = (0.7206, 0.02857, 0.7775)
ob_sphere_009.scale = (0.1286, 0.1286, 0.09772)
ob_sphere_009.lineart.crease_threshold = 0.0

# ---- collection membership
col_collection.objects.link(ob_pcube1)
col_collection.objects.link(ob_sphere_001)
col_collection.objects.link(ob_sphere_002)
col_collection.objects.link(ob_sphere_005)
col_collection.objects.link(ob_sphere_006)
col_collection.objects.link(ob_sphere_007)
col_collection.objects.link(ob_sphere_008)
col_collection.objects.link(ob_sphere_009)

# ---- scene / render settings (as saved in the file)
scene.frame_start = 1; scene.frame_end = 250; scene.frame_set(1)
scene.render.engine = 'BLENDER_EEVEE_NEXT'
scene.cycles.use_denoising = False
scene.cycles.samples = 128
scene.cycles.sampling_pattern = 'TABULATED_SOBOL'
scene.cycles.use_adaptive_sampling = False
scene.cycles.use_light_tree = False
scene.view_settings.view_transform = 'Filmic'
bpy.context.view_layer.update()

# ---- added for rendering (the .blend has no active camera and no usable light): camera, sun
cam_auto = bpy.data.cameras.new('AutoCamera')
cam_auto.lens = 50.0
cam_auto.sensor_width = 36.0
cam_auto.clip_end = 1000.0
ob_auto_camera = bpy.data.objects.new('AutoCamera', cam_auto)
scene.collection.objects.link(ob_auto_camera)
ob_auto_camera.location = (2.89968, -3.36015, 2.58125)
ob_auto_camera.rotation_euler = (1.09748, -7.21219e-08, 0.694738)
scene.camera = ob_auto_camera
light_auto_sun = bpy.data.lights.new('AutoSun', 'SUN')
light_auto_sun.energy = 3.0
light_auto_sun.angle = 0.0523599
ob_auto_sun = bpy.data.objects.new('AutoSun', light_auto_sun)
scene.collection.objects.link(ob_auto_sun)
ob_auto_sun.rotation_euler = (0.872665, 0.174533, 0.523599)
bpy.context.view_layer.update()
